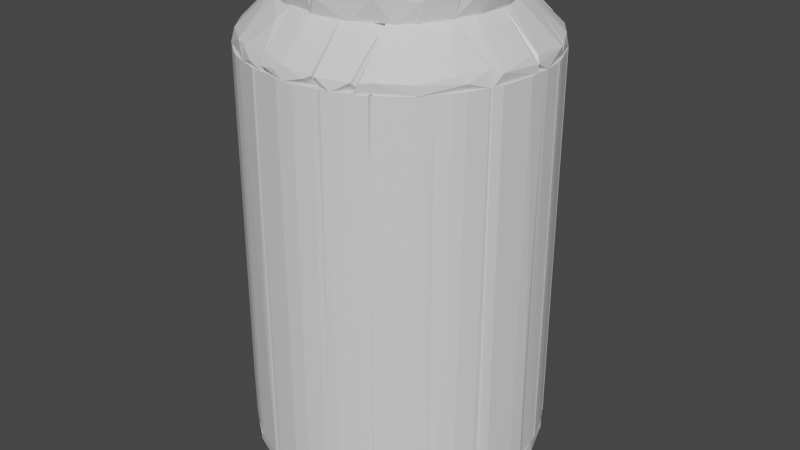 # Source: kitchen_can.blend  (saved by Blender 2.82.7; exported with 4.5.12 LTS)
import bpy
from mathutils import Matrix  # noqa: F401  (used for matrix-valued properties, if any)

bpy.ops.wm.read_factory_settings(use_empty=True)
scene = bpy.context.scene
scene.name = 'Scene'

# ---- collections
col_collection = bpy.data.collections.new('Collection'); scene.collection.children.link(col_collection)

# ---- materials (node trees are filled in below, after node groups)
mat_default_obj_001 = bpy.data.materials.new('Default OBJ.001')
mat_default_obj_001.use_transparent_shadow = False

# ---- material node trees
mat_default_obj_001.use_nodes = True; mat_default_obj_001.node_tree.nodes.clear()
_N = mat_default_obj_001.node_tree.nodes; _L = mat_default_obj_001.node_tree.links
n0 = _N.new('ShaderNodeOutputMaterial'); n0.name = 'Material Output'; n0.location = (300, 300)
n1 = _N.new('ShaderNodeBsdfPrincipled'); n1.name = 'Principled BSDF'; n1.location = (10, 300)
n1.distribution = 'GGX'
n1.subsurface_method = 'BURLEY'
n1.inputs[3].default_value = 1.45
n1.inputs[27].default_value = (0.0, 0.0, 0.0, 1.0)
n1.inputs[28].default_value = 1.0
_L.new(n1.outputs[0], n0.inputs[0])
n0.is_active_output = True

# ---- world
world_world = bpy.data.worlds.new('World'); scene.world = world_world
world_world.use_nodes = True; world_world.node_tree.nodes.clear()
_N = world_world.node_tree.nodes; _L = world_world.node_tree.links
n0 = _N.new('ShaderNodeOutputWorld'); n0.name = 'World Output'; n0.location = (300, 300)
n1 = _N.new('ShaderNodeBackground'); n1.name = 'Background'; n1.location = (10, 300)
n1.inputs[0].default_value = (0.05088, 0.05088, 0.05088, 1.0)
_L.new(n1.outputs[0], n0.inputs[0])
n0.is_active_output = True
world_world.color = (0.05088, 0.05088, 0.05088)
world_world.use_sun_shadow = False
world_world.sun_shadow_jitter_overblur = 0.0

# ---- meshes
me_convex_91 = bpy.data.meshes.new('convex_91')
me_convex_91.from_pydata([(0.1918, -0.1954, 0.979), (0.292, -0.1954, 0.979), (0.1667, -0.04504, 0.984), (0.1667, 0.1754, 0.9339), (0.1667, -0.1904, 0.9589), (0.1667, 0.1754, 0.984), (0.292, 0.1754, 0.979), (0.292, -0.1954, 0.9339), (0.1717, -0.1954, 0.9439), (0.292, 0.1754, 0.9339), (0.1667, -0.1202, 0.9339), (-0.2792, -0.501, -0.7847), (-0.154, -0.5461, -0.8448), (-0.154, -0.5511, -0.7847), (-0.01364, -0.481, -0.9199), (-0.01364, -0.476, -0.9199), (-0.003622, -0.476, -0.8498), (-0.214, -0.476, -0.7847), (-0.02366, -0.5711, -0.7847), (-0.3092, -0.481, -0.8347), (-0.003622, -0.5611, -0.8498), (-0.008644, -0.5261, -0.7847), (-0.204, -0.476, -0.8798), (-0.3543, -0.1553, -0.9199), (-0.003622, 0.1653, -0.9199), (-0.003622, -0.1553, -0.9199), (-0.003622, 0.1653, -0.8748), (-0.003622, -0.1553, -0.8748), (-0.3543, 0.1653, -0.8748), (-0.3543, 0.1653, -0.9199), (-0.3543, -0.1553, -0.8748), (0.2218, -0.476, -0.7846), (0.2719, -0.506, -0.7846), (0.312, -0.481, -0.8297), (-0.003622, -0.476, -0.9249), (-0.003622, -0.481, -0.9249), (-0.003622, -0.5711, -0.7846), (-0.003622, -0.476, -0.8498), (0.282, -0.476, -0.8548), (-0.003622, -0.5611, -0.8498), (0.1467, -0.5561, -0.8397), (-0.003622, -0.5311, -0.7846), (0.1467, -0.5561, -0.7846), (0.1717, -0.481, -0.8898), (-0.003622, 0.2004, -0.9199), (-0.003622, -0.1954, -0.8748), (-0.003622, 0.2004, -0.8748), (-0.003622, -0.1954, -0.9199), (0.3371, -0.1954, -0.9199), (0.3371, 0.2004, -0.8748), (0.3371, -0.1954, -0.8748), (0.3371, 0.2004, -0.9199), (-0.194, -0.3808, -0.8748), (-0.194, -0.4209, -0.96), (-0.194, -0.3808, -0.965), (-0.2542, -0.3858, -0.96), (-0.3092, -0.476, -0.8448), (-0.4245, -0.3808, -0.8347), (-0.4144, -0.4008, -0.7846), (-0.3593, -0.3808, -0.7846), (-0.2291, -0.471, -0.7846), (-0.3192, -0.476, -0.7846), (-0.194, -0.476, -0.8848), (-0.2191, -0.3908, -0.965), (-0.194, -0.476, -0.8197), (-0.003622, -0.4159, -0.965), (-0.184, -0.3808, -0.965), (-0.003622, -0.3808, -0.9199), (-0.194, -0.4109, -0.965), (-0.194, -0.4259, -0.96), (-0.194, -0.471, -0.8247), (-0.194, -0.3808, -0.8748), (-0.003622, -0.3808, -0.8748), (-0.003622, -0.476, -0.9349), (-0.003622, -0.476, -0.8548), (-0.194, -0.476, -0.8848), (-0.0337, -0.471, -0.955), (-0.003622, -0.2856, -0.8748), (-0.2692, -0.1553, -0.8748), (-0.2692, -0.2856, -0.8748), (-0.003622, -0.1553, -0.8748), (-0.003622, -0.1553, -0.9199), (-0.2692, -0.2856, -0.9199), (-0.003622, -0.2856, -0.9199), (-0.2692, -0.1553, -0.9199), (-0.2842, -0.4409, -0.7846), (-0.2792, -0.4409, 0.7485), (-0.164, -0.496, -0.7846), (-0.1439, -0.506, 0.7485), (-0.1489, -0.501, 0.7485), (-0.3593, -0.4459, 0.7485), (-0.2792, -0.501, -0.7846), (-0.1439, -0.5511, -0.7846), (-0.1539, -0.5511, 0.7485), (-0.1439, -0.506, -0.7846), (-0.3593, -0.4409, -0.7846), (-0.2992, -0.491, 0.7485), (-0.3143, -0.481, -0.6893), (-0.2591, -0.511, 0.7485), (-0.174, -0.5461, -0.3937), (-0.1439, -0.5511, 0.7485), (-0.3593, -0.4409, 0.7485), (-0.3593, -0.4459, -0.7846), (-0.1539, -0.5511, -0.7846), (-0.003622, -0.5712, -0.7846), (-0.02868, -0.5712, 0.7485), (-0.02367, -0.5712, -0.7846), (-0.003622, -0.5311, 0.7485), (-0.008644, -0.5261, 0.7485), (-0.1439, -0.5511, 0.7485), (-0.1239, -0.5561, -0.7846), (-0.1439, -0.506, -0.7846), (-0.1439, -0.506, 0.7485), (-0.003622, -0.5712, 0.7485), (-0.01364, -0.5261, -0.7846), (-0.1439, -0.5511, -0.7846), (-0.1289, -0.506, 0.7434), (-0.003622, -0.5311, -0.7846), (-0.4094, -0.4058, 0.7485), (-0.4145, -0.4008, -0.7846), (-0.3994, -0.4158, -0.5991), (-0.2942, -0.4309, 0.7485), (-0.2892, -0.4359, 0.7485), (-0.2892, -0.4359, -0.7846), (-0.4345, -0.2906, -0.7846), (-0.4896, -0.3006, 0.7485), (-0.3644, -0.4409, 0.7485), (-0.4345, -0.2906, 0.7485), (-0.4896, -0.2906, -0.7846), (-0.3644, -0.4409, -0.7846), (-0.4796, -0.3157, -0.7846), (-0.2892, -0.4409, 0.7485), (-0.4896, -0.2906, 0.7485), (-0.2892, -0.4409, -0.7846), (-0.4646, -0.3357, 0.7485), (-0.5447, -0.1754, 0.7485), (-0.5147, -0.2505, -0.4138), (-0.5096, -0.2605, 0.7485), (-0.4896, -0.2906, -0.7846), (-0.4946, -0.2906, -0.7846), (-0.4996, -0.1553, -0.7846), (-0.4946, -0.2906, 0.7485), (-0.4395, -0.2806, 0.7485), (-0.5497, -0.1553, 0.7485), (-0.4395, -0.2906, -0.7846), (-0.5497, -0.1603, -0.7846), (-0.4996, -0.1553, 0.7485), (-0.4395, -0.2806, -0.7846), (-0.4395, -0.2906, 0.7485), (-0.5497, -0.1553, -0.7846), (-0.003622, -0.3958, 1.009), (-0.209, -0.4008, 1.009), (-0.08379, -0.4359, 1.009), (-0.1339, -0.2756, 0.9639), (-0.1339, -0.2756, 0.9489), (-0.3192, -0.2756, 0.9289), (-0.2892, -0.2756, 1.009), (-0.003622, -0.3457, 0.9289), (-0.1339, -0.4058, 0.9289), (-0.003622, -0.4459, 0.994), (-0.003622, -0.3207, 0.9689), (-0.003622, -0.4259, 0.9289), (-0.2792, -0.3507, 0.994), (-0.3493, -0.2806, 1.004), (-0.209, -0.3757, 0.9289), (-0.199, -0.2756, 0.9289), (-0.179, -0.1553, 0.9389), (-0.1389, -0.2756, 0.9489), (-0.4145, -0.1553, 1.009), (-0.164, -0.1553, 0.9639), (-0.3944, -0.1553, 0.9289), (-0.3243, -0.2756, 0.9289), (-0.3744, -0.2355, 0.9739), (-0.2942, -0.2756, 1.009), (-0.1489, -0.2705, 0.9739), (-0.184, -0.1603, 0.979), (-0.3493, -0.2756, 1.004), (-0.5447, -0.1503, -0.8498), (-0.5698, -0.03005, -0.8197), (-0.5547, -0.03507, -0.8548), (-0.5147, 0.1202, -0.7947), (-0.5197, 0.1202, -0.7896), (-0.5046, -0.1553, -0.7896), (-0.5547, 0.1202, -0.8448), (-0.4846, 0.1202, -0.8297), (-0.5497, -0.1553, -0.7896), (-0.4996, -0.1553, -0.8798), (-0.4846, -0.1553, -0.8247), (-0.4846, 0.02503, -0.9049), (-0.5597, 0.1152, -0.7896), (-0.4846, 0.1202, -0.8898), (-0.4545, 0.1202, -0.9299), (-0.5547, 0.1202, -0.7896), (-0.5547, 0.1202, -0.8398), (-0.4545, 0.3357, -0.8297), (-0.4545, 0.3357, -0.7896), (-0.4545, 0.1202, -0.8498), (-0.5146, 0.1202, -0.7896), (-0.4846, 0.3006, -0.8398), (-0.5447, 0.1754, -0.8347), (-0.5096, 0.2605, -0.7896), (-0.4545, 0.2555, -0.7896), (-0.5046, -0.1453, 0.7435), (-0.5046, -0.1553, -0.7896), (-0.5046, -0.1453, -0.7896), (-0.5497, -0.1553, -0.7896), (-0.5547, -0.1253, -0.7896), (-0.5247, 0.09519, -0.7896), (-0.5046, -0.1553, 0.7435), (-0.5497, -0.1553, 0.7435), (-0.5597, 0.09519, 0.7435), (-0.5698, 0.04007, -0.7896), (-0.5247, 0.09519, 0.7435), (-0.5698, -0.03007, 0.7435), (-0.5597, 0.09519, -0.7896), (-0.5698, -0.02506, -0.7896), (-0.5698, 0.04007, 0.7435), (-0.5648, 0.08016, -0.7896), (-0.5547, 0.1453, 0.7435), (-0.5447, 0.1754, -0.7896), (-0.5547, 0.1453, -0.7896), (-0.5597, 0.09519, -0.7896), (-0.5597, 0.1152, -0.7896), (-0.4145, 0.3156, -0.7896), (-0.4746, 0.3156, 0.7435), (-0.5197, 0.1002, 0.7435), (-0.4145, 0.3156, 0.7435), (-0.4846, 0.3056, -0.7896), (-0.5197, 0.1002, -0.7896), (-0.5597, 0.09519, 0.7435), (-0.5096, 0.2605, -0.7896), (-0.4646, 0.3256, -0.7896), (-0.5096, 0.2605, 0.7435), (-0.4145, 0.3257, 0.7435), (-0.4145, 0.3257, -0.7896), (-0.4646, 0.3256, 0.7435), (-0.5397, 0.1904, 0.7435), (-0.5247, 0.09519, 0.7435), (-0.4996, 0.2806, 0.7435), (-0.5247, 0.09519, -0.7896), (-0.4645, 0.3307, -0.7896), (-0.4645, 0.3307, 0.7435), (-0.4345, 0.3708, 0.7435), (-0.2541, 0.501, 0.7435), (-0.2692, 0.501, 0.7435), (-0.4094, 0.3257, 0.7435), (-0.4144, 0.3958, -0.7896), (-0.2541, 0.4559, -0.7896), (-0.4094, 0.3257, -0.7896), (-0.2692, 0.501, -0.7896), (-0.2541, 0.4559, 0.7435), (-0.4044, 0.4058, 0.7435), (-0.4645, 0.3257, -0.7896), (-0.3143, 0.476, -0.7896), (-0.3193, 0.4709, 0.7435), (-0.2541, 0.501, -0.7896), (-0.4645, 0.3257, 0.7435), (-0.3994, 0.4109, 0.06186), (-0.2592, 0.4509, -0.7896), (-0.003622, 0.5261, -0.7896), (-0.008644, 0.5661, -0.7896), (-0.003622, 0.5661, -0.7896), (-0.003622, 0.5661, 0.7435), (-0.008644, 0.5661, 0.7435), (-0.2541, 0.4609, 0.7435), (-0.209, 0.5261, -0.7896), (-0.2441, 0.4609, -0.7896), (-0.2541, 0.506, 0.7435), (-0.01365, 0.521, 0.7435), (-0.1589, 0.5461, 0.7435), (-0.2541, 0.506, -0.7896), (-0.1589, 0.5461, -0.7896), (-0.03871, 0.5661, -0.7896), (-0.2441, 0.4609, 0.7435), (-0.03871, 0.5661, 0.7435), (-0.2541, 0.4609, -0.7896), (-0.003622, 0.5261, 0.7435), (-0.003622, -0.3808, -0.9199), (0.1918, -0.3858, -0.97), (-0.003622, -0.4159, -0.965), (-0.003622, -0.4509, -0.97), (-0.003622, -0.471, -0.95), (-0.003622, -0.3808, -0.8748), (-0.003622, -0.476, -0.8548), (0.1918, -0.471, -0.8247), (0.1918, -0.3808, -0.8748), (0.1918, -0.476, -0.8849), (0.1567, -0.4459, -0.955), (0.3721, -0.4359, -0.8348), (0.2269, -0.4058, -0.965), (0.262, -0.3858, -0.96), (0.1918, -0.3808, -0.97), (0.1918, -0.3958, -0.97), (0.1918, -0.3808, -0.8748), (0.4222, -0.3808, -0.8398), (0.2319, -0.476, -0.7846), (0.4022, -0.4109, -0.7846), (0.3571, -0.3808, -0.7846), (0.1918, -0.476, -0.8848), (0.287, -0.476, -0.8548), (0.317, -0.476, -0.7846), (0.1918, -0.476, -0.8247), (0.2719, -0.2856, -0.8748), (-0.003622, -0.1954, -0.8748), (-0.003622, -0.2856, -0.8748), (0.2719, -0.1954, -0.8748), (0.2719, -0.1954, -0.9199), (-0.003622, -0.2856, -0.9199), (0.2719, -0.2856, -0.9199), (-0.003622, -0.1954, -0.9199), (0.1367, -0.5561, -0.7846), (0.1166, -0.5611, 0.7435), (0.1166, -0.5611, -0.7846), (0.1367, -0.5161, 0.7435), (0.1216, -0.5161, 0.7435), (0.04147, -0.5712, 0.7435), (0.04147, -0.5712, -0.7846), (-0.003622, -0.5311, -0.7846), (0.1367, -0.5161, -0.7846), (-0.003622, -0.5311, 0.7435), (0.1367, -0.5561, 0.7435), (-0.003622, -0.5712, 0.7435), (-0.003622, -0.5712, -0.7846), (0.1417, -0.511, 0.7435), (0.1367, -0.5161, -0.7846), (0.1367, -0.5161, 0.7435), (0.287, -0.4459, 0.7435), (0.2769, -0.4459, 0.7435), (0.1367, -0.5561, 0.7435), (0.1768, -0.5461, -0.7846), (0.1417, -0.511, -0.7846), (0.287, -0.496, -0.7846), (0.282, -0.501, 0.7435), (0.2769, -0.4459, -0.7846), (0.1367, -0.5561, -0.7846), (0.1768, -0.5461, 0.7435), (0.287, -0.4459, -0.7846), (0.2719, -0.506, -0.7846), (0.287, -0.496, 0.7435), (0.2268, -0.5261, 0.7435), (0.1467, -0.5561, 0.7435), (0.4022, -0.4108, -0.7846), (0.3721, -0.4359, 0.7435), (0.3721, -0.4359, -0.7846), (0.4272, -0.3607, 0.7435), (0.4373, -0.3608, 0.7435), (0.4323, -0.3607, -0.7846), (0.287, -0.4409, 0.7435), (0.292, -0.496, -0.7846), (0.3821, -0.3608, -0.7846), (0.297, -0.491, 0.7435), (0.287, -0.4409, -0.7846), (0.3822, -0.3607, 0.7435), (0.4022, -0.4108, 0.7435), (0.287, -0.496, 0.5079), (0.4373, -0.3658, -0.7846), (0.297, -0.4309, 0.6934), (0.287, -0.496, -0.7846), (0.4272, -0.3808, 0.2674), (0.4924, -0.2906, -0.7846), (0.4723, -0.3206, 0.7435), (0.4523, -0.3457, -0.7846), (0.3872, -0.3607, -0.7846), (0.3872, -0.3507, -0.7846), (0.5275, -0.1954, -0.7846), (0.3872, -0.3607, 0.7435), (0.4974, -0.2806, 0.7435), (0.4824, -0.1954, 0.7435), (0.4373, -0.3607, -0.7846), (0.4824, -0.1954, -0.7846), (0.4373, -0.3607, 0.7435), (0.5275, -0.1954, 0.7435), (0.3872, -0.3507, 0.7435), (0.5224, -0.2205, -0.7846), (0.5275, -0.2054, 0.7435), (0.5275, -0.2054, 0.7435), (0.5174, -0.1954, 0.7986), (0.4974, -0.2806, 0.7686), (0.4823, -0.1954, 0.7435), (0.302, -0.1954, 0.9188), (0.3872, -0.1954, 0.9239), (0.2469, -0.5161, 0.7435), (0.2419, -0.5161, 0.7435), (0.2419, -0.4659, 0.7435), (0.2419, -0.3607, 0.9239), (0.2419, -0.2706, 0.9239), (0.262, -0.511, 0.7786), (0.4022, -0.4108, 0.7786), (0.4723, -0.3056, 0.7936), (0.317, -0.3257, 0.9088), (0.4072, -0.4058, 0.7435), (0.302, -0.486, 0.7836), (0.3822, -0.2155, 0.9239), (0.1967, -0.2956, 0.9239), (-0.003622, -0.4309, 0.9239), (-0.003622, -0.3607, 0.9239), (0.3371, -0.2956, 1.004), (0.3371, -0.2956, 0.994), (0.307, -0.2956, 0.9239), (0.2268, -0.3958, 1.004), (-0.003622, -0.4359, 1.009), (-0.003622, -0.3207, 0.9439), (0.1317, -0.4108, 0.9239), (0.1167, -0.2956, 0.9739), (-0.003622, -0.3958, 1.009), (0.02646, -0.4459, 0.984), (0.2669, -0.2956, 1.009), (0.2619, -0.3457, 0.9239), (-0.003622, -0.3207, 0.9689), (0.2719, -0.2956, 1.009), (0.3421, -0.2956, 1.004), (0.3521, -0.1954, 1.009), (0.4022, -0.1954, 1.004), (0.4022, -0.2004, 1.004), (0.3821, -0.1954, 0.9239), (0.1918, -0.1954, 0.979), (0.1918, -0.1954, 0.9339), (0.1367, -0.2605, 0.9539), (0.312, -0.2956, 0.9239), (0.1317, -0.2956, 0.9389), (0.1267, -0.2956, 0.9739), (0.2018, -0.2906, 0.9239), (0.4774, 0.1202, -0.8347), (0.4774, -0.1954, -0.8748), (0.4774, -0.1954, -0.8097), (0.5575, 0.1202, -0.7796), (0.5575, 0.1202, -0.8247), (0.4874, -0.1954, -0.7796), (0.5675, -0.04008, -0.7796), (0.5074, -0.1854, -0.8648), (0.4774, -0.01005, -0.9149), (0.5575, -0.01005, -0.8548), (0.5525, -0.1503, -0.8347), (0.4874, 0.1202, -0.8948), (0.5174, 0.1202, -0.7796), (0.5325, -0.1954, -0.7796), (0.5726, 0.02001, -0.8197), (0.4573, 0.1202, -0.8498), (0.5174, 0.1202, -0.7796), (0.4573, 0.2505, -0.7796), (0.4623, 0.3357, -0.7796), (0.4573, 0.3357, -0.7796), (0.4573, 0.1202, -0.9199), (0.4674, 0.3006, -0.8547), (0.5475, 0.1403, -0.8448), (0.5575, 0.1202, -0.7796), (0.5074, 0.2655, -0.8197), (0.5275, 0.04006, 0.7435), (0.4874, -0.1854, -0.7796), (0.4874, -0.1854, 0.7435), (0.4874, -0.1954, -0.7796), (0.4874, -0.1954, 0.7435), (0.5475, -0.1603, 0.7435), (0.5275, 0.04006, -0.7796), (0.5375, -0.1854, -0.7796), (0.5675, 0.04006, 0.7435), (0.5725, 0.02002, -0.7796), (0.5725, 0.01502, -0.2584), (0.5325, -0.1954, 0.7435), (0.5675, -0.04009, -0.7796), (0.5675, -0.03509, 0.7435), (0.5675, 0.04006, -0.7796), (0.5475, -0.1603, -0.7796), (0.5325, -0.1954, -0.7796), (0.4874, 0.2906, -0.7796), (0.4924, 0.2956, -0.7595), (0.4924, 0.2906, 0.7435), (0.4924, 0.2956, 0.7435), (0.4273, 0.3808, 0.7435), (0.2519, 0.4559, 0.7435), (0.4323, 0.2906, -0.7796), (0.2569, 0.4609, -0.7796), (0.3821, 0.4259, -0.7796), (0.4323, 0.2906, 0.7435), (0.3321, 0.4609, 0.7435), (0.3371, 0.4609, -0.7796), (0.4273, 0.3808, -0.7796), (0.2619, 0.4509, -0.7796), (0.3821, 0.4259, 0.7435), (0.2519, 0.4609, 0.7435), (0.2669, 0.506, -0.7796), (0.277, 0.501, 0.7435), (0.297, 0.491, -0.5842), (0.3271, 0.4609, 0.7435), (0.3271, 0.4659, 0.7435), (-0.003622, 0.5661, 0.7435), (0.3271, 0.4609, -0.7796), (-0.003622, 0.5261, -0.7796), (0.1317, 0.5561, -0.7796), (0.2419, 0.4609, 0.7435), (0.1818, 0.5411, 0.7435), (-0.003622, 0.5261, 0.7435), (-0.003622, 0.5661, -0.7796), (0.2469, 0.4609, -0.7796), (0.05652, 0.5661, 0.7435), (0.297, 0.491, 0.7435), (0.317, 0.476, -0.7796), (0.1317, 0.5561, 0.7435), (0.05652, 0.5661, -0.7796), (0.1667, 0.5461, -0.6793), (0.1667, 0.4007, 1.009), (0.1667, 0.3857, 0.9289), (0.0515, 0.4409, 0.984), (-0.003602, -0.1002, 0.969), (0.1617, -0.1653, 0.9589), (-0.003602, -0.07508, 1.004), (-0.003602, 0.4208, 0.9289), (-0.003602, -0.07508, 0.9339), (-0.003602, 0.4158, 1.014), (0.1316, -0.025, 1.009), (0.1617, 0.3506, 1.014), (0.1667, -0.1202, 0.9339), (0.07154, 0.4308, 1.009), (0.1667, -0.1552, 0.969), (-0.4546, -0.3407, -0.7846), (-0.4546, -0.1553, -0.8447), (-0.4546, -0.2605, -0.7846), (-0.5497, -0.1553, -0.7846), (-0.4996, -0.1553, -0.7846), (-0.4596, -0.1553, -0.9049), (-0.5397, -0.1654, -0.8497), (-0.4596, -0.3056, -0.8598), (-0.4946, -0.2906, -0.8297), (-0.3443, -0.3808, -0.8247), (-0.3443, -0.2756, -0.965), (-0.3443, -0.3808, -0.8848), (-0.2792, -0.3808, -0.9499), (-0.2692, -0.3758, -0.8548), (-0.2692, -0.2756, -0.8748), (-0.3443, -0.2756, -0.8748), (-0.2842, -0.2806, -0.9449), (-0.3042, -0.3557, -0.955), (-0.2692, -0.3207, -0.965), (-0.3443, -0.2255, -0.96), (-0.3443, -0.1553, -0.8748), (-0.3443, -0.1553, -0.9199), (-0.2692, -0.1553, -0.8748), (-0.2692, -0.1553, -0.9199), (-0.2692, -0.2756, -0.8748), (-0.3293, -0.2756, -0.965), (-0.3443, -0.2756, -0.8748), (-0.2692, -0.2756, -0.9199), (-0.1389, -0.3808, -0.95), (-0.2692, -0.3808, -0.8598), (-0.2692, -0.3808, -0.955), (-0.2692, -0.3607, -0.965), (-0.2692, -0.3257, -0.965), (-0.2692, -0.2856, -0.8748), (-0.1389, -0.2856, -0.8748), (-0.1389, -0.3808, -0.8748), (-0.1389, -0.2856, -0.9199), (-0.2692, -0.2856, -0.9299), (-0.003622, -0.2856, -0.9199), (-0.1389, -0.3758, -0.9449), (-0.1389, -0.2856, -0.9199), (-0.003622, -0.3808, -0.8748), (-0.003622, -0.2856, -0.8748), (-0.1389, -0.3808, -0.8748), (-0.1389, -0.2856, -0.8748), (-0.003622, -0.3808, -0.9199), (-0.4645, -0.3357, 0.7485), (-0.4896, -0.2806, 0.7936), (-0.4996, -0.2756, 0.7485), (-0.2291, -0.2756, 0.9289), (-0.2291, -0.3608, 0.9289), (-0.2291, -0.4709, 0.7485), (-0.4445, -0.2756, 0.7485), (-0.2291, -0.5211, 0.7485), (-0.3343, -0.2806, 0.9239), (-0.3994, -0.3958, 0.7986), (-0.3994, -0.4158, 0.7485), (-0.2892, -0.481, 0.7986), (-0.2291, -0.506, 0.7986), (-0.2742, -0.3357, 0.9289), (-0.2391, -0.2756, 0.9138), (-0.4946, -0.2756, 0.7886), (-0.2291, -0.2756, 0.9289), (-0.3293, -0.2756, 0.9289), (-0.5497, -0.1603, 0.7485), (-0.5497, -0.1553, 0.7485), (-0.4495, -0.2756, 0.7485), (-0.3443, -0.2605, 0.9289), (-0.3994, -0.1553, 0.9289), (-0.2291, -0.2605, 0.9239), (-0.4996, -0.1553, 0.7485), (-0.3143, -0.1553, 0.9239), (-0.5297, -0.1603, 0.8036), (-0.5046, -0.2705, 0.7485), (-0.2291, -0.521, 0.7485), (-0.1088, -0.516, 0.7485), (-0.1088, -0.5561, 0.7485), (-0.219, -0.2706, 0.9289), (-0.2291, -0.2706, 0.9289), (-0.1088, -0.4109, 0.9289), (-0.2291, -0.3658, 0.9289), (-0.2291, -0.4709, 0.7485), (-0.1088, -0.3357, 0.9239), (-0.2291, -0.511, 0.7936), (-0.1088, -0.5461, 0.7936), (-0.169, -0.5461, 0.7686), (-0.1389, -0.4509, 0.8887), (-0.219, -0.2706, 0.9239), (-0.003622, -0.5261, 0.7485), (-0.003622, -0.5611, 0.7936), (-0.003622, -0.5711, 0.7485), (-0.09379, -0.3407, 0.9289), (-0.1088, -0.3407, 0.9289), (-0.01867, -0.4309, 0.9289), (-0.003622, -0.3608, 0.9239), (-0.1088, -0.516, 0.7485), (-0.1088, -0.5561, 0.7686), (-0.1088, -0.4159, 0.9289), (-0.04371, -0.5661, 0.7736), (-0.1038, -0.5361, 0.8086), (-0.4696, -0.03507, -0.9499), (-0.4846, 0.1202, -0.8949), (-0.4545, 0.03506, -0.965), (-0.4245, -0.1503, -0.965), (-0.4295, 0.1202, -0.965), (-0.4245, 0.1202, -0.8748), (-0.4796, -0.1403, -0.8297), (-0.4846, -0.1403, -0.8297), (-0.4245, -0.1553, -0.8648), (-0.4796, 0.1202, -0.8348), (-0.4846, -0.1553, -0.8899), (-0.4245, -0.1553, -0.965), (-0.4245, 0.1202, -0.8748), (-0.4245, 0.1202, -0.965), (-0.4245, -0.1403, -0.8698), (-0.4195, -0.1403, -0.8698), (-0.3543, 0.1202, -0.8748), (-0.4044, 0.1202, -0.965), (-0.3944, -0.1503, -0.965), (-0.3543, -0.1553, -0.9249), (-0.3543, -0.1553, -0.8748), (-0.3543, 0.1202, -0.9199), (-0.4094, 0.1603, -0.97), (-0.4495, 0.1303, -0.955), (-0.3944, 0.2455, -0.96), (-0.4295, 0.1202, -0.965), (-0.3543, 0.1202, -0.8748), (-0.4545, 0.1202, -0.8548), (-0.4495, 0.2455, -0.8197), (-0.3543, 0.2455, -0.8748), (-0.3543, 0.2455, -0.97), (-0.4545, 0.2405, -0.8848), (-0.3543, 0.1202, -0.9199), (-0.3594, 0.3006, -0.9549), (-0.3543, 0.2455, -0.97), (-0.3944, 0.2555, -0.9549), (-0.3543, 0.4409, -0.8348), (-0.3543, 0.4409, -0.7897), (-0.3543, 0.2455, -0.8748), (-0.4545, 0.2455, -0.8798), (-0.4495, 0.2655, -0.7897), (-0.4545, 0.3107, -0.8598), (-0.4495, 0.3507, -0.7897), (-0.3543, 0.3807, -0.7897), (-0.4144, 0.3958, -0.8348), (-0.003622, 0.1653, -0.9199), (-0.184, 0.3457, -0.9199), (-0.003622, 0.3457, -0.9199), (-0.184, 0.1653, -0.8748), (-0.184, 0.1653, -0.9199), (-0.003622, 0.3457, -0.8748), (-0.003622, 0.1653, -0.8748), (-0.184, 0.3457, -0.8748), (-0.3042, 0.476, -0.7896), (-0.003622, 0.5661, -0.7896), (-0.1589, 0.5461, -0.7896), (-0.1389, 0.476, -0.8948), (-0.06876, 0.476, -0.9049), (-0.204, 0.476, -0.7896), (-0.003622, 0.476, -0.8498), (-0.003622, 0.5561, -0.8548), (-0.1539, 0.5461, -0.8397), (-0.2892, 0.481, -0.8498), (-0.224, 0.5211, -0.7997), (-0.01365, 0.5211, -0.7896), (-0.003622, 0.476, -0.9049), (-0.3293, -0.1553, 0.9188), (-0.5246, 0.08515, 0.7435), (-0.3544, 0.08515, 0.9188), (-0.3293, -0.1403, 0.9239), (-0.3544, 0.08515, 0.9239), (-0.4145, -0.1403, 0.9239), (-0.4245, 0.08013, 0.9239), (-0.5647, 0.08013, 0.7736), (-0.5046, -0.1553, 0.7435), (-0.5497, -0.1553, 0.7435), (-0.5347, -0.1553, 0.7986), (-0.5547, -0.05511, 0.7936), (-0.4345, -0.03009, 0.9239), (-0.5697, 0.04005, 0.7435), (-0.5597, 0.02501, 0.7936), (-0.5246, 0.08517, 0.7435), (-0.4695, 0.2405, 0.7435), (-0.2742, 0.2305, 0.9188), (-0.5598, 0.08517, 0.7786), (-0.5598, 0.08517, 0.7435), (-0.3494, 0.08517, 0.9239), (-0.2742, 0.2405, 0.9188), (-0.5146, 0.2405, 0.7786), (-0.3594, 0.2405, 0.9239), (-0.3994, 0.2204, 0.9038), (-0.4194, 0.1102, 0.9239), (-0.5547, 0.1353, 0.7836), (-0.5246, 0.2255, 0.7435), (-0.4194, 0.08517, 0.9239), (-0.204, 0.3858, 0.9239), (-0.3043, 0.481, 0.7836), (-0.3043, 0.3207, 0.9188), (-0.4996, 0.2806, 0.7435), (-0.179, 0.5361, 0.7435), (-0.4695, 0.2405, 0.7435), (-0.179, 0.5361, 0.7836), (-0.179, 0.491, 0.7435), (-0.189, 0.3056, 0.9188), (-0.5146, 0.2455, 0.7786), (-0.3543, 0.2405, 0.9239), (-0.2692, 0.2405, 0.9239), (-0.4044, 0.4058, 0.7435), (-0.4044, 0.4058, 0.7786), (-0.179, 0.3908, 0.9239), (-0.3293, 0.3006, 0.9138), (-0.4846, 0.3006, 0.7836), (-0.179, 0.3958, 0.9239), (-0.179, 0.491, 0.7435), (-0.179, 0.3156, 0.9239), (-0.174, 0.3156, 0.9188), (-0.003622, 0.5211, 0.7435), (-0.00863, 0.3607, 0.9188), (-0.003622, 0.4309, 0.9239), (-0.04372, 0.4309, 0.9239), (-0.003622, 0.5561, 0.7986), (-0.169, 0.5411, 0.7886), (-0.0387, 0.5661, 0.7435), (-0.179, 0.5361, 0.7435), (-0.3143, -0.1453, 0.9239), (-0.4044, 0.1453, 0.9239), (-0.3293, 0.1453, 0.9239), (-0.3744, 0.1453, 1.009), (-0.2642, 0.1453, 0.9339), (-0.4495, -0.01002, 0.989), (-0.4495, -0.01002, 0.984), (-0.4144, -0.1553, 1.009), (-0.3994, -0.1553, 0.9239), (-0.2642, -0.1553, 0.979), (-0.2642, -0.1553, 0.9339), (-0.2642, 0.1453, 0.979), (-0.4345, 0.07514, 1.009), (-0.4295, -0.03005, 0.9239), (-0.3744, -0.1553, 1.009), (-0.4195, 0.1453, 0.989), (-0.2892, 0.3206, 0.9239), (-0.3794, 0.2054, 0.9239), (-0.3293, 0.3106, 0.994), (-0.4195, 0.1453, 0.989), (-0.4195, 0.1453, 0.979), (-0.2642, 0.1453, 0.9339), (-0.2642, 0.1453, 0.979), (-0.3994, 0.1453, 0.9239), (-0.3944, 0.2255, 1.004), (-0.3693, 0.1453, 1.009), (-0.2692, 0.3607, 1.004), (-0.2642, 0.3357, 0.9239), (-0.2642, 0.3106, 1.009), (-0.003622, -0.0751, 1.004), (-0.2642, -0.1553, 0.979), (-0.189, -0.1553, 0.979), (-0.2341, -0.1553, 0.9339), (-0.2642, -0.1553, 0.9339), (-0.003622, 0.2204, 0.9339), (-0.2642, 0.2204, 0.9339), (-0.003622, -0.07013, 0.9339), (-0.003622, -0.08514, 0.999), (-0.2642, 0.2204, 0.979), (-0.003622, 0.1353, 1.009), (-0.0788, 0.2154, 1.009), (-0.1239, 0.01005, 1.009), (-0.1439, 0.2204, 1.009), (-0.1639, -0.1553, 0.9439), (-0.003622, 0.2204, 0.979), (-0.003622, -0.1002, 0.984), (-0.003609, -0.3808, -0.9199), (0.1166, -0.3808, -0.8748), (-0.003609, -0.3808, -0.8748), (0.1166, -0.2856, -0.8748), (0.1166, -0.2856, -0.9199), (-0.003609, -0.2856, -0.8748), (0.1066, -0.3808, -0.9299), (-0.003609, -0.2856, -0.9199), (0.2719, -0.2856, -0.8748), (0.2719, -0.3207, -0.965), (0.2719, -0.2856, -0.9249), (0.2018, -0.3808, -0.97), (0.2018, -0.3758, -0.97), (0.1166, -0.2856, -0.9199), (0.2719, -0.3707, -0.8598), (0.1166, -0.3808, -0.8748), (0.1166, -0.2856, -0.8748), (0.1166, -0.3808, -0.9349), (0.2719, -0.3808, -0.955), (0.2719, -0.2806, -0.8748), (0.3521, -0.2806, -0.965), (0.2719, -0.3006, -0.955), (0.2719, -0.3707, -0.96), (0.2719, -0.3808, -0.955), (0.3521, -0.2806, -0.8698), (0.3471, -0.3808, -0.8147), (0.2719, -0.3808, -0.8548), (0.3521, -0.3808, -0.8848), (0.2719, -0.2806, -0.8748), (0.2719, -0.1954, -0.9199), (0.2719, -0.2806, -0.9199), (0.3421, -0.2806, -0.97), (0.3321, -0.2806, -0.97), (0.3521, -0.2004, -0.945), (0.3521, -0.2806, -0.8698), (0.2719, -0.1954, -0.8748), (0.3521, -0.1954, -0.8748), (0.4172, -0.2255, -0.95), (0.3671, -0.2906, -0.955), (0.4022, -0.1954, -0.97), (0.3521, -0.3808, -0.8798), (0.3521, -0.3808, -0.8748), (0.3521, -0.1954, -0.8748), (0.4774, -0.2004, -0.8748), (0.3521, -0.2655, -0.97), (0.3621, -0.1954, -0.965), (0.4473, -0.2756, -0.8798), (0.4723, -0.3006, -0.8548), (0.5024, -0.2706, -0.7846), (0.4273, -0.3808, -0.8347), (0.3521, -0.3808, -0.8748), (0.3722, -0.3808, -0.8748), (0.3671, -0.3808, -0.7846), (0.3922, -0.2004, -0.8748), (0.4273, -0.3808, -0.7846), (0.4824, -0.1954, -0.7846), (0.4824, -0.1954, -0.8748), (0.5325, -0.1954, -0.8397), (0.3521, -0.2655, -0.8698), (-0.003622, -0.5611, 0.7936), (-0.003622, -0.5261, 0.7435), (-0.003622, -0.5712, 0.7435), (0.1116, -0.3507, 0.9239), (0.1116, -0.3507, 0.9188), (-0.003622, -0.3708, 0.9239), (-0.003622, -0.4359, 0.9239), (0.1116, -0.521, 0.7435), (0.1116, -0.4209, 0.9239), (0.08153, -0.5661, 0.7686), (0.1116, -0.5561, 0.7836), (0.1116, -0.521, 0.7435), (0.1116, -0.3457, 0.9188), (0.2319, -0.2756, 0.9188), (0.2419, -0.2756, 0.9239), (0.2319, -0.2756, 0.9239), (0.1116, -0.4159, 0.9239), (0.1767, -0.5461, 0.7435), (0.2419, -0.4709, 0.7435), (0.2419, -0.4058, 0.8888), (0.1216, -0.5561, 0.7836), (0.2369, -0.521, 0.7786), (0.1968, -0.3908, 0.9239), (0.1868, 0.3657, -0.96), (-0.003622, 0.3758, -0.9199), (0.2068, 0.3758, -0.96), (0.2068, 0.2004, -0.8748), (0.2068, 0.3758, -0.8748), (-0.003622, 0.2004, -0.8748), (-0.003622, 0.3758, -0.8748), (-0.003622, 0.2004, -0.9199), (0.2068, 0.2004, -0.9199), (0.2669, 0.506, -0.7796), (0.307, 0.476, -0.7796), (0.2519, 0.511, -0.8348), (-0.003622, 0.481, -0.9099), (-0.003622, 0.476, -0.9099), (-0.003622, 0.5661, -0.7796), (0.2068, 0.476, -0.7796), (0.2869, 0.476, -0.8497), (-0.003622, 0.476, -0.8497), (-0.003622, 0.5561, -0.8547), (-0.003622, 0.5261, -0.7796), (0.1417, 0.481, -0.8948), (0.1417, 0.5461, -0.8447), (0.1317, 0.5561, -0.7796), (0.4774, -0.1954, -0.8798), (0.4222, -0.1954, -0.955), (0.4473, -0.1503, -0.955), (0.4724, -0.1854, -0.8197), (0.4774, -0.1854, -0.8197), (0.4774, 0.1202, -0.8398), (0.4222, 0.1202, -0.8748), (0.4222, -0.1954, -0.8548), (0.4222, 0.1202, -0.965), (0.4724, 0.004994, -0.9499), (0.4323, -0.02006, -0.97), (0.4774, 0.1202, -0.8998), (0.3972, 0.2555, -0.955), (0.4573, 0.2605, -0.8748), (0.4373, 0.1653, -0.96), (0.3371, 0.1202, -0.8748), (0.3371, 0.1202, -0.9199), (0.4573, 0.1202, -0.9349), (0.3371, 0.3156, -0.96), (0.4573, 0.1202, -0.8698), (0.3872, 0.3657, -0.8748), (0.3371, 0.4008, -0.8698), (0.3371, 0.2506, -0.965), (0.4323, 0.1303, -0.965), (0.4022, 0.1202, -0.965), (0.5625, 0.09518, -0.7796), (0.5525, 0.1353, -0.7796), (0.5575, 0.1303, -0.7796), (0.5275, 0.04008, -0.7796), (0.5124, 0.1353, -0.7796), (0.5675, 0.04008, -0.7796), (0.5275, 0.04008, 0.7435), (0.5575, 0.1303, 0.7435), (0.5124, 0.1353, 0.7435), (0.5675, 0.04008, 0.7435), (0.5124, 0.1202, 0.7435), (0.5675, 0.05512, 0.7435), (0.5525, 0.1353, 0.7435), (0.5225, 0.05512, -0.2083), (0.5225, 0.05011, 0.7435), (0.5124, 0.1252, -0.7796), (0.5525, 0.1503, -0.7796), (0.5425, 0.1804, 0.7435), (0.5525, 0.1503, 0.7435), (0.5124, 0.1353, -0.7796), (0.5074, 0.1403, -0.7796), (0.4974, 0.2856, -0.7796), (0.5024, 0.2756, 0.7435), (0.4373, 0.2806, 0.7435), (0.5525, 0.1353, 0.7435), (0.4373, 0.2806, -0.7796), (0.5074, 0.1403, 0.7435), (0.4373, 0.2906, 0.7435), (0.4924, 0.2906, 0.7435), (0.4373, 0.2906, -0.7796), (0.5525, 0.1353, -0.7796), (0.5325, 0.2054, -0.7796), (0.4924, 0.2906, -0.7796), (0.5124, 0.1353, 0.7435), (0.5475, -0.1603, 0.7836), (0.4123, -0.1303, 0.9289), (0.5224, -0.1904, 0.7986), (0.5675, 0.0, 0.7736), (0.5675, 0.0, 0.7435), (0.3521, 0.0, 0.9238), (0.4874, -0.1954, 0.7435), (0.3822, -0.1954, 0.9289), (0.297, -0.1954, 0.9238), (0.4273, 0.0, 0.9289), (0.5224, -0.005015, 0.7435), (0.5324, -0.1954, 0.7435), (0.5525, -0.02007, 0.8036), (0.4273, 0.03507, 0.9289), (0.5575, 0.01002, 0.7986), (0.4173, 0.1052, 0.9289), (0.5274, 0.0, 0.7435), (0.5675, 0.0, 0.7736), (0.3521, 0.0, 0.9238), (0.302, 0.1854, 0.9238), (0.5324, 0.1954, 0.7836), (0.5324, 0.1954, 0.7435), (0.3822, 0.1954, 0.9289), (0.4874, 0.1954, 0.7435), (0.5475, 0.1653, 0.7836), (0.4273, 0.0, 0.9289), (0.5675, 0.05512, 0.7435), (0.302, 0.1954, 0.9289), (0.1968, 0.4859, 0.7435), (0.1968, 0.3808, 0.9289), (0.1968, 0.3006, 0.9289), (0.1868, 0.3006, 0.9238), (-0.003622, 0.3507, 0.9238), (-0.003622, 0.5211, 0.7435), (-0.003622, 0.4259, 0.9289), (-0.003622, 0.5561, 0.7986), (0.05651, 0.5661, 0.7435), (0.1517, 0.5511, 0.7786), (0.1066, 0.4159, 0.9289), (0.1968, 0.5311, 0.7836), (0.1918, 0.536, 0.7435), (0.287, 0.3356, 1.004), (0.1768, 0.4058, 0.999), (0.1668, 0.4008, 1.009), (0.1668, 0.1754, 0.984), (0.1668, 0.1754, 0.9339), (0.3821, 0.1754, 0.9289), (0.1668, 0.3858, 0.9289), (0.1768, 0.4058, 0.984), (0.287, 0.3156, 0.9289), (0.4022, 0.1854, 0.984), (0.3922, 0.1754, 1.009), (0.1668, 0.3306, 1.009), (0.3421, 0.2806, 0.979), (-0.3443, -0.3106, -0.955), (-0.3443, -0.3808, -0.8698), (-0.3744, -0.3808, -0.8748), (-0.4545, -0.2805, -0.8748), (-0.4545, -0.1553, -0.8698), (-0.3443, -0.1553, -0.8748), (-0.3794, -0.1553, -0.96), (-0.3944, -0.2556, -0.955), (-0.4395, -0.1553, -0.955), (-0.3443, -0.2305, -0.965), (-0.3443, -0.3808, -0.8698), (-0.4545, -0.1553, -0.8698), (-0.4195, -0.1553, -0.8648), (-0.4545, -0.3457, -0.8347), (-0.4545, -0.3457, -0.7846), (-0.4545, -0.2705, -0.7846), (-0.3694, -0.3707, -0.7846), (-0.4445, -0.1553, -0.8498), (-0.3844, -0.3808, -0.8698), (-0.3443, -0.3056, -0.8548), (-0.4545, -0.2906, -0.8698), (-0.4295, -0.3808, -0.7846), (-0.2792, 0.1653, -0.9199), (-0.3543, 0.1653, -0.8748), (-0.3543, 0.1653, -0.9249), (-0.3443, 0.3457, -0.8397), (-0.3543, 0.3457, -0.8397), (-0.2792, 0.1653, -0.8748), (-0.2792, 0.3457, -0.965), (-0.3543, 0.2405, -0.97), (-0.2792, 0.3457, -0.8698), (-0.3443, 0.3206, -0.955), (-0.184, 0.3457, -0.9249), (-0.184, 0.1653, -0.9199), (-0.2191, 0.3457, -0.96), (-0.184, 0.3457, -0.8748), (-0.184, 0.1653, -0.8748), (-0.2792, 0.3457, -0.8748), (-0.2792, 0.3256, -0.97), (-0.2792, 0.1653, -0.8748), (-0.2792, 0.1653, -0.9199), (-0.2642, 0.2205, 0.979), (-0.174, 0.2205, 0.979), (-0.2591, 0.2856, 1.004), (-0.2642, 0.2205, 0.9289), (-0.2591, 0.2205, 0.9289), (-0.2642, 0.3357, 0.9239), (-0.179, 0.3908, 0.9239), (-0.204, 0.4008, 0.999), (-0.2642, 0.3507, 1.009), (-0.174, 0.4008, 1.009), (-0.174, 0.2205, 0.9389), (-0.003622, 0.2204, 0.979), (-0.003622, 0.4158, 1.014), (-0.003622, 0.3357, 1.009), (-0.174, 0.2204, 0.979), (-0.174, 0.2204, 0.9389), (-0.174, 0.3908, 0.9239), (-0.174, 0.3707, 1.014), (-0.003622, 0.2204, 0.9339), (-0.003622, 0.4259, 0.9239), (-0.1138, 0.2305, 1.014), (-0.04371, 0.4358, 1.009), (-0.1539, 0.4208, 0.989), (-0.174, 0.3156, 0.9239), (0.2068, 0.2004, -0.9199), (0.287, 0.2956, -0.955), (0.287, 0.2004, -0.9199), (0.287, 0.3758, -0.8498), (0.282, 0.3758, -0.8498), (0.287, 0.2004, -0.8748), (0.2068, 0.2004, -0.8748), (0.2068, 0.3758, -0.8748), (0.2219, 0.3557, -0.965), (0.2769, 0.3758, -0.96), (0.2068, 0.3758, -0.96), (0.3371, 0.3206, -0.965), (0.3371, 0.2255, -0.9499), (0.292, 0.2956, -0.96), (0.3371, 0.3758, -0.8949), (0.3371, 0.3758, -0.8297), (0.287, 0.2004, -0.8748), (0.287, 0.3758, -0.8498), (0.287, 0.3657, -0.955), (0.3371, 0.2004, -0.8748), (0.287, 0.2004, -0.9199), (0.2018, 0.3758, -0.96), (-0.003622, 0.3758, -0.8748), (-0.003622, 0.3758, -0.9199), (-0.003622, 0.4159, -0.965), (-0.003622, 0.4058, -0.96), (0.2018, 0.3758, -0.8748), (0.1918, 0.476, -0.8197), (-0.003622, 0.476, -0.9299), (-0.003622, 0.476, -0.8548), (0.2018, 0.4209, -0.955), (0.2018, 0.476, -0.8798), (0.05653, 0.4609, -0.96), (0.2018, 0.3758, -0.8748), (0.3371, 0.3758, -0.8898), (0.3371, 0.3758, -0.8247), (0.3371, 0.4008, -0.7796), (0.3371, 0.4609, -0.7796), (0.2218, 0.476, -0.7796), (0.287, 0.476, -0.8548), (0.2018, 0.476, -0.8798), (0.2018, 0.4008, -0.965), (0.2669, 0.3758, -0.9599), (0.3371, 0.4459, -0.8498), (0.3371, -0.1954, -0.8748), (0.3972, -0.1954, -0.97), (0.4222, -0.1954, -0.955), (0.4222, -0.1803, -0.8598), (0.4222, -0.1002, -0.8748), (0.3371, -0.08517, -0.8748), (0.4222, -0.08517, -0.965), (0.3371, -0.08517, -0.9199), (0.3671, -0.1954, -0.965), (0.4072, -0.08517, -0.96), (0.4022, 0.1202, -0.965), (0.4222, -0.08517, -0.965), (0.3371, 0.1202, -0.8748), (0.4222, 0.1202, -0.8748), (0.4222, 0.1202, -0.965), (0.4222, -0.08517, -0.8798), (0.3371, -0.08517, -0.9199), (0.3371, -0.08517, -0.8748), (0.3371, 0.1202, -0.9199), (0.4573, 0.1202, -0.8548), (0.3772, 0.2355, -0.8698), (0.4573, 0.2455, -0.8698), (0.4523, 0.2455, -0.8197), (0.3772, 0.2355, -0.8648), (0.3421, 0.4559, -0.8197), (0.3371, 0.4108, -0.8698), (0.3371, 0.4559, -0.7796), (0.3371, 0.2856, -0.8698), (0.3571, 0.2605, -0.8698), (0.3371, 0.3958, -0.7796), (0.4573, 0.2605, -0.7796), (0.4573, 0.2455, -0.8698), (0.4122, 0.3707, -0.8548), (0.4273, 0.3808, -0.7796), (0.4573, 0.3407, -0.8197), (0.297, 0.1954, 0.9238), (0.1968, 0.4809, 0.7435), (0.3371, 0.1954, 0.8888), (0.2018, 0.3807, 0.9289), (0.1968, 0.3807, 0.9289), (0.3421, 0.2606, 0.9289), (0.1968, 0.2956, 0.9238), (0.3421, 0.4559, 0.7435), (0.3471, 0.3908, 0.7435), (0.1968, 0.531, 0.7786), (0.2769, 0.491, 0.7936), (0.3471, 0.4158, 0.8137), (0.3471, 0.1954, 0.8888), (0.2068, 0.531, 0.7435), (0.3471, 0.1954, 0.9289), (0.302, 0.3157, 0.9238), (0.4072, 0.4008, 0.7836), (0.4874, 0.2856, 0.7936), (0.4924, 0.2956, 0.7435), (0.3622, 0.4409, 0.7435), (0.5325, 0.1954, 0.7435), (0.3471, 0.3858, 0.7435), (0.3471, 0.2004, 0.8787), (0.3471, 0.2455, 0.9289), (0.4824, 0.1954, 0.7435), (0.3521, 0.2455, 0.9289), (0.3521, 0.4358, 0.7936), (0.3972, 0.1954, 0.9138), (0.5325, 0.2004, 0.7836), (0.4122, -0.1052, 0.9289), (0.4423, -0.0801, 0.994), (0.4272, -0.1453, 0.999), (0.3771, -0.1954, 0.9289), (0.292, -0.1954, 0.9289), (0.4222, 0.03505, 0.9289), (0.3922, -0.1954, 1.009), (0.292, 0.1754, 0.9289), (0.292, 0.1754, 0.979), (0.292, -0.1954, 0.979), (0.3621, 0.1754, 1.009), (0.4272, 0.1352, 1.004), (0.3821, 0.1754, 0.9289), (0.3521, -0.1954, 1.009), (0.4373, 0.025, 1.009), (0.4473, -0.005015, 0.984), (-0.189, 0.476, -0.8748), (-0.2741, 0.4459, -0.8798), (-0.3543, 0.3808, -0.8748), (-0.189, 0.3457, -0.8748), (-0.3543, 0.3457, -0.8748), (-0.3142, 0.3457, -0.955), (-0.189, 0.3607, -0.96), (-0.2291, 0.3808, -0.97), (-0.199, 0.4208, -0.955), (-0.2992, 0.471, -0.8548), (-0.189, 0.476, -0.8748), (-0.3443, 0.4008, -0.8748), (-0.2692, 0.3457, -0.8748), (-0.3543, 0.3457, -0.8748), (-0.3543, 0.3858, -0.7897), (-0.3543, 0.4409, -0.8397), (-0.189, 0.476, -0.8197), (-0.3142, 0.476, -0.7897), (-0.2141, 0.471, -0.7897), (-0.189, 0.4008, -0.8698), (-0.189, 0.4259, -0.955), (-0.189, 0.3457, -0.8748), (-0.189, 0.4259, -0.8598), (-0.189, 0.3908, -0.97), (-0.189, 0.4008, -0.97), (-0.003622, 0.4158, -0.965), (-0.189, 0.3457, -0.9349), (-0.003622, 0.3457, -0.8748), (-0.003622, 0.4259, -0.8798), (-0.184, 0.4158, -0.8598), (-0.003622, 0.3457, -0.9199), (-0.184, 0.3607, -0.96), (-0.003622, 0.4659, -0.96), (-0.184, 0.476, -0.8848), (-0.003622, 0.476, -0.8548), (-0.003622, 0.4659, -0.8548), (-0.189, 0.476, -0.8247), (-0.189, 0.4259, -0.8548), (-0.003622, 0.4259, -0.8798), (-0.1138, 0.4259, -0.965), (-0.189, 0.4309, -0.9499), (-0.1138, 0.4309, -0.965), (-0.003622, 0.4259, -0.965)], [], [(0, 1, 2), (3, 4, 5), (6, 3, 5), (7, 6, 1), (8, 7, 1), (6, 5, 1), (3, 6, 9), (6, 7, 9), (7, 3, 9), (4, 8, 0), (8, 1, 0), (8, 4, 10), (4, 3, 10), (3, 7, 10), (7, 8, 10), (5, 4, 2), (1, 5, 2), (4, 0, 2), (11, 12, 13), (14, 15, 16), (15, 17, 16), (18, 17, 11), (17, 19, 11), (19, 12, 11), (12, 14, 20), (18, 12, 20), (14, 16, 20), (20, 16, 21), (17, 18, 21), (16, 17, 21), (18, 20, 21), (15, 14, 22), (19, 17, 22), (17, 15, 22), (14, 12, 22), (12, 19, 22), (12, 18, 13), (18, 11, 13), (23, 24, 25), (26, 27, 24), (27, 26, 28), (26, 24, 28), (24, 23, 29), (23, 28, 29), (28, 24, 29), (23, 27, 30), (28, 23, 30), (27, 28, 30), (27, 23, 25), (24, 27, 25), (31, 32, 33), (34, 35, 36), (34, 36, 37), (34, 37, 38), (38, 37, 31), (36, 32, 31), (36, 35, 39), (40, 36, 39), (35, 40, 39), (37, 36, 41), (31, 37, 41), (36, 31, 41), (32, 36, 42), (40, 32, 42), (36, 40, 42), (35, 34, 43), (40, 35, 43), (34, 38, 43), (38, 40, 43), (32, 40, 33), (40, 38, 33), (38, 31, 33), (44, 45, 46), (47, 48, 45), (48, 47, 44), (47, 45, 44), (48, 49, 50), (45, 48, 50), (49, 45, 50), (49, 48, 51), (44, 49, 51), (48, 44, 51), (45, 49, 46), (49, 44, 46), (52, 53, 54), (55, 56, 57), (56, 58, 57), (52, 57, 59), (58, 60, 59), (60, 52, 59), (57, 58, 59), (58, 56, 61), (60, 58, 61), (56, 62, 61), (55, 63, 53), (56, 55, 53), (62, 56, 53), (52, 62, 53), (52, 60, 64), (62, 52, 64), (60, 61, 64), (61, 62, 64), (63, 55, 54), (55, 57, 54), (57, 52, 54), (53, 63, 54), (65, 66, 67), (68, 69, 70), (68, 70, 71), (70, 72, 71), (73, 72, 74), (72, 70, 74), (72, 73, 65), (68, 71, 66), (71, 72, 66), (65, 68, 66), (70, 69, 75), (73, 74, 75), (74, 70, 75), (69, 68, 76), (65, 73, 76), (68, 65, 76), (73, 75, 76), (75, 69, 76), (72, 65, 67), (66, 72, 67), (77, 78, 79), (80, 81, 78), (81, 80, 77), (80, 78, 77), (82, 81, 83), (77, 82, 83), (81, 77, 83), (81, 82, 84), (78, 81, 84), (82, 78, 84), (78, 82, 79), (82, 77, 79), (85, 86, 87), (88, 89, 90), (91, 85, 92), (88, 90, 93), (89, 88, 94), (92, 85, 94), (88, 92, 94), (90, 89, 86), (85, 91, 95), (93, 90, 96), (96, 90, 97), (91, 96, 97), (96, 91, 98), (93, 96, 98), (99, 93, 98), (91, 99, 98), (92, 88, 100), (93, 92, 100), (88, 93, 100), (90, 86, 101), (86, 85, 101), (85, 95, 101), (95, 90, 101), (95, 91, 102), (90, 95, 102), (91, 97, 102), (97, 90, 102), (91, 92, 103), (92, 93, 103), (93, 99, 103), (99, 91, 103), (89, 94, 87), (94, 85, 87), (86, 89, 87), (104, 105, 106), (107, 108, 109), (110, 111, 104), (109, 108, 112), (111, 109, 112), (107, 109, 113), (104, 107, 113), (104, 111, 114), (110, 109, 115), (111, 110, 115), (109, 111, 115), (109, 110, 105), (113, 109, 105), (104, 113, 105), (112, 108, 116), (111, 112, 116), (108, 114, 116), (114, 111, 116), (108, 107, 117), (107, 104, 117), (114, 108, 117), (104, 114, 117), (110, 104, 106), (105, 110, 106), (118, 119, 120), (121, 122, 123), (123, 119, 124), (121, 123, 124), (122, 121, 125), (122, 125, 126), (121, 124, 127), (125, 121, 127), (124, 119, 128), (127, 124, 128), (119, 123, 129), (126, 125, 118), (125, 128, 130), (128, 119, 130), (123, 122, 131), (122, 126, 131), (126, 129, 131), (125, 127, 132), (128, 125, 132), (127, 128, 132), (129, 123, 133), (123, 131, 133), (131, 129, 133), (119, 118, 134), (118, 125, 134), (125, 130, 134), (130, 119, 134), (119, 129, 120), (129, 126, 120), (126, 118, 120), (135, 136, 137), (138, 139, 140), (139, 138, 141), (142, 143, 141), (138, 140, 144), (140, 139, 145), (140, 143, 146), (143, 142, 146), (142, 140, 146), (139, 141, 136), (145, 139, 136), (140, 142, 147), (144, 140, 147), (142, 144, 147), (141, 143, 135), (143, 145, 135), (145, 136, 135), (141, 138, 148), (142, 141, 148), (138, 144, 148), (144, 142, 148), (143, 140, 149), (140, 145, 149), (145, 143, 149), (136, 141, 137), (141, 135, 137), (150, 151, 152), (153, 154, 155), (153, 155, 156), (155, 154, 157), (158, 155, 157), (159, 157, 150), (150, 156, 151), (154, 153, 160), (153, 156, 160), (157, 154, 160), (156, 150, 160), (150, 157, 160), (159, 158, 161), (157, 159, 161), (158, 157, 161), (155, 162, 163), (156, 155, 163), (162, 151, 163), (151, 156, 163), (155, 158, 164), (162, 155, 164), (151, 162, 164), (158, 151, 164), (158, 159, 152), (159, 150, 152), (151, 158, 152), (165, 166, 167), (168, 169, 170), (171, 172, 170), (172, 168, 170), (171, 170, 165), (173, 171, 165), (170, 169, 166), (165, 170, 166), (174, 169, 175), (169, 168, 175), (173, 174, 175), (168, 173, 175), (172, 171, 176), (168, 172, 176), (171, 173, 176), (173, 168, 176), (169, 174, 167), (174, 173, 167), (173, 165, 167), (166, 169, 167), (177, 178, 179), (180, 181, 182), (181, 180, 183), (183, 180, 184), (180, 182, 184), (182, 181, 185), (186, 182, 185), (182, 186, 187), (186, 188, 187), (184, 182, 187), (188, 184, 187), (181, 183, 189), (183, 178, 189), (185, 181, 189), (178, 185, 189), (185, 178, 177), (186, 185, 177), (188, 183, 190), (183, 184, 190), (184, 188, 190), (188, 186, 179), (183, 188, 179), (178, 183, 179), (186, 177, 179), (191, 192, 193), (194, 195, 191), (191, 195, 196), (197, 191, 196), (191, 197, 192), (197, 195, 192), (195, 194, 198), (194, 191, 198), (191, 199, 198), (192, 195, 200), (199, 192, 200), (195, 198, 200), (198, 199, 200), (195, 197, 201), (196, 195, 201), (197, 196, 201), (199, 191, 193), (192, 199, 193), (202, 203, 204), (205, 206, 207), (205, 208, 209), (206, 205, 209), (208, 210, 209), (205, 207, 203), (208, 205, 203), (207, 206, 211), (207, 210, 212), (210, 208, 212), (209, 210, 213), (206, 209, 213), (210, 207, 214), (207, 211, 214), (211, 206, 215), (206, 213, 215), (213, 211, 215), (213, 210, 216), (211, 213, 216), (208, 203, 202), (207, 212, 202), (212, 208, 202), (210, 214, 217), (214, 211, 217), (216, 210, 217), (211, 216, 217), (203, 207, 204), (207, 202, 204), (218, 219, 220), (221, 222, 223), (224, 225, 226), (225, 223, 226), (223, 222, 227), (225, 224, 218), (221, 223, 228), (223, 225, 228), (222, 221, 229), (218, 222, 229), (225, 218, 229), (227, 222, 230), (227, 224, 231), (223, 227, 231), (218, 224, 232), (224, 226, 233), (226, 223, 233), (230, 222, 219), (223, 231, 234), (233, 223, 234), (231, 233, 234), (231, 224, 235), (224, 233, 235), (233, 231, 235), (218, 232, 236), (232, 230, 236), (219, 218, 236), (230, 219, 236), (228, 225, 237), (229, 221, 237), (225, 229, 237), (224, 227, 238), (227, 230, 238), (232, 224, 238), (230, 232, 238), (221, 228, 239), (237, 221, 239), (228, 237, 239), (222, 218, 220), (219, 222, 220), (240, 241, 242), (243, 244, 245), (246, 247, 248), (245, 244, 241), (244, 243, 249), (247, 246, 249), (243, 245, 250), (247, 243, 250), (241, 244, 251), (246, 248, 252), (248, 245, 252), (249, 246, 253), (244, 249, 253), (251, 244, 254), (244, 253, 254), (243, 247, 255), (249, 243, 255), (247, 249, 255), (245, 241, 256), (252, 245, 256), (241, 252, 256), (246, 252, 240), (252, 241, 240), (246, 251, 257), (253, 246, 257), (251, 254, 257), (254, 253, 257), (245, 248, 258), (248, 247, 258), (250, 245, 258), (247, 250, 258), (251, 246, 242), (241, 251, 242), (246, 240, 242), (259, 260, 261), (262, 263, 264), (265, 259, 266), (264, 263, 267), (262, 264, 268), (266, 259, 268), (263, 262, 260), (259, 265, 260), (265, 267, 269), (267, 263, 269), (265, 266, 270), (267, 265, 270), (264, 267, 270), (260, 265, 271), (265, 269, 271), (271, 269, 272), (263, 260, 272), (260, 271, 272), (264, 266, 273), (268, 264, 273), (266, 268, 273), (269, 263, 274), (272, 269, 274), (263, 272, 274), (266, 264, 275), (270, 266, 275), (264, 270, 275), (259, 262, 276), (262, 268, 276), (268, 259, 276), (262, 259, 261), (260, 262, 261), (277, 278, 279), (280, 281, 282), (282, 281, 283), (284, 282, 283), (282, 284, 285), (284, 278, 285), (278, 284, 286), (284, 283, 286), (283, 281, 286), (280, 282, 277), (282, 285, 277), (285, 278, 277), (281, 280, 287), (280, 278, 287), (286, 281, 287), (278, 286, 287), (278, 280, 279), (280, 277, 279), (288, 289, 290), (291, 292, 293), (291, 293, 294), (295, 296, 297), (293, 295, 297), (296, 294, 297), (294, 293, 297), (293, 292, 298), (299, 295, 298), (299, 298, 289), (298, 292, 289), (296, 295, 300), (295, 299, 300), (294, 296, 288), (299, 289, 288), (296, 300, 288), (300, 299, 288), (295, 293, 301), (298, 295, 301), (293, 298, 301), (292, 291, 290), (291, 294, 290), (289, 292, 290), (294, 288, 290), (302, 303, 304), (305, 306, 303), (306, 305, 302), (305, 303, 302), (307, 306, 308), (302, 307, 308), (306, 302, 308), (306, 307, 309), (303, 306, 309), (307, 303, 309), (303, 307, 304), (307, 302, 304), (310, 311, 312), (313, 314, 315), (316, 317, 310), (310, 317, 318), (314, 313, 318), (317, 314, 318), (313, 310, 318), (315, 314, 319), (314, 317, 319), (313, 315, 320), (310, 313, 320), (316, 315, 321), (315, 319, 321), (319, 317, 321), (317, 316, 322), (316, 321, 322), (321, 317, 322), (315, 316, 311), (320, 315, 311), (310, 320, 311), (316, 310, 312), (311, 316, 312), (323, 324, 325), (326, 327, 328), (329, 330, 331), (326, 328, 332), (327, 326, 333), (330, 327, 333), (331, 330, 333), (328, 327, 323), (327, 330, 323), (330, 329, 334), (332, 328, 335), (326, 331, 336), (333, 326, 336), (331, 333, 336), (329, 331, 337), (331, 332, 337), (323, 330, 324), (334, 328, 324), (330, 334, 324), (331, 326, 338), (332, 331, 338), (326, 332, 338), (335, 329, 339), (332, 335, 339), (329, 337, 339), (337, 332, 339), (334, 329, 340), (328, 334, 340), (329, 335, 340), (335, 328, 340), (328, 323, 325), (324, 328, 325), (341, 342, 343), (344, 345, 346), (345, 344, 347), (346, 348, 349), (345, 347, 350), (349, 348, 351), (348, 346, 341), (344, 346, 352), (347, 344, 352), (346, 349, 352), (345, 350, 353), (348, 350, 354), (350, 347, 354), (347, 351, 354), (346, 345, 355), (341, 346, 355), (350, 348, 342), (353, 350, 342), (341, 353, 342), (351, 347, 356), (349, 351, 356), (347, 352, 356), (352, 349, 356), (351, 348, 357), (348, 354, 357), (354, 351, 357), (345, 353, 358), (353, 341, 358), (355, 345, 358), (341, 355, 358), (348, 341, 343), (342, 348, 343), (359, 360, 361), (362, 363, 364), (363, 362, 365), (366, 367, 365), (362, 364, 368), (365, 362, 368), (364, 363, 369), (367, 364, 369), (363, 367, 369), (366, 365, 370), (365, 368, 370), (367, 366, 371), (364, 367, 371), (368, 364, 359), (367, 363, 372), (363, 365, 372), (365, 367, 372), (366, 359, 373), (359, 364, 373), (366, 370, 360), (359, 366, 360), (371, 366, 374), (364, 371, 374), (366, 373, 374), (373, 364, 374), (370, 368, 361), (368, 359, 361), (360, 370, 361), (375, 376, 377), (378, 379, 380), (381, 382, 383), (382, 384, 383), (379, 378, 383), (384, 380, 385), (380, 379, 385), (383, 384, 385), (379, 383, 385), (382, 381, 386), (384, 382, 386), (387, 388, 389), (381, 383, 390), (383, 378, 390), (378, 375, 390), (378, 380, 376), (375, 378, 376), (386, 381, 391), (384, 386, 391), (387, 389, 391), (389, 384, 391), (381, 390, 391), (390, 387, 391), (380, 384, 392), (389, 388, 392), (384, 389, 392), (388, 376, 392), (376, 380, 392), (388, 387, 377), (387, 390, 377), (390, 375, 377), (376, 388, 377), (393, 394, 395), (396, 397, 398), (397, 396, 399), (400, 401, 394), (398, 402, 394), (396, 398, 403), (401, 400, 404), (402, 399, 405), (399, 400, 405), (394, 402, 405), (400, 394, 405), (398, 394, 393), (401, 403, 393), (403, 398, 393), (399, 396, 406), (400, 399, 406), (396, 403, 406), (404, 400, 406), (402, 398, 407), (398, 397, 407), (397, 399, 407), (399, 402, 407), (403, 401, 408), (401, 404, 408), (406, 403, 408), (404, 406, 408), (394, 401, 395), (401, 393, 395), (409, 410, 411), (412, 413, 414), (412, 414, 415), (415, 414, 416), (417, 415, 416), (418, 409, 419), (417, 416, 419), (414, 413, 410), (418, 414, 410), (409, 418, 410), (415, 417, 420), (409, 415, 420), (419, 409, 420), (417, 419, 420), (414, 418, 421), (416, 414, 421), (418, 419, 421), (419, 416, 421), (413, 412, 411), (415, 409, 411), (412, 415, 411), (410, 413, 411), (422, 423, 424), (425, 426, 422), (425, 427, 428), (429, 430, 431), (432, 429, 431), (426, 431, 433), (422, 426, 433), (430, 422, 433), (431, 430, 433), (430, 429, 423), (422, 430, 423), (425, 422, 434), (422, 427, 434), (427, 425, 434), (429, 432, 435), (428, 427, 435), (432, 428, 435), (423, 429, 435), (427, 423, 435), (426, 425, 436), (425, 428, 436), (428, 432, 436), (432, 431, 436), (431, 426, 436), (427, 422, 424), (423, 427, 424), (437, 438, 439), (440, 441, 438), (442, 441, 443), (441, 440, 443), (444, 442, 443), (442, 438, 437), (441, 442, 437), (440, 438, 445), (442, 444, 445), (438, 442, 445), (443, 440, 446), (444, 443, 446), (440, 445, 446), (445, 444, 446), (438, 441, 439), (441, 437, 439), (447, 448, 449), (448, 450, 451), (447, 451, 452), (450, 448, 453), (448, 447, 453), (450, 453, 454), (447, 452, 455), (453, 447, 455), (454, 453, 456), (455, 457, 456), (451, 450, 458), (452, 451, 458), (454, 452, 458), (456, 457, 459), (454, 456, 459), (457, 455, 460), (455, 452, 460), (459, 457, 460), (452, 459, 460), (453, 455, 461), (456, 453, 461), (455, 456, 461), (452, 454, 462), (459, 452, 462), (454, 459, 462), (450, 454, 463), (458, 450, 463), (454, 458, 463), (448, 451, 449), (451, 447, 449), (464, 465, 466), (467, 468, 469), (470, 471, 472), (467, 469, 473), (469, 470, 473), (469, 468, 474), (468, 467, 465), (472, 471, 475), (471, 474, 475), (470, 472, 476), (472, 468, 476), (468, 465, 476), (469, 471, 477), (471, 470, 477), (470, 469, 477), (468, 472, 478), (474, 468, 478), (472, 475, 478), (475, 474, 478), (473, 470, 464), (470, 476, 464), (476, 465, 464), (471, 469, 479), (469, 474, 479), (474, 471, 479), (467, 473, 466), (465, 467, 466), (473, 464, 466), (480, 481, 482), (483, 484, 485), (484, 483, 486), (487, 488, 486), (483, 485, 489), (486, 483, 489), (485, 484, 490), (485, 487, 491), (489, 485, 491), (487, 489, 491), (488, 487, 492), (487, 485, 492), (487, 486, 493), (489, 487, 493), (486, 489, 493), (486, 488, 480), (485, 490, 494), (492, 485, 494), (490, 484, 495), (484, 486, 496), (486, 480, 496), (495, 484, 496), (494, 490, 497), (488, 494, 497), (488, 492, 498), (494, 488, 498), (492, 494, 498), (480, 488, 499), (490, 480, 499), (488, 497, 499), (497, 490, 499), (480, 490, 481), (490, 495, 481), (481, 495, 482), (496, 480, 482), (495, 496, 482), (500, 501, 502), (503, 504, 505), (506, 503, 505), (504, 503, 507), (503, 506, 507), (506, 505, 508), (508, 505, 509), (510, 508, 509), (506, 501, 511), (504, 507, 511), (507, 506, 511), (512, 508, 500), (508, 510, 500), (511, 501, 500), (511, 500, 513), (505, 504, 513), (509, 505, 513), (510, 509, 513), (504, 511, 513), (500, 510, 513), (501, 506, 502), (508, 512, 502), (506, 508, 502), (512, 500, 502), (514, 515, 516), (517, 518, 519), (518, 517, 514), (517, 519, 520), (519, 521, 520), (519, 518, 515), (521, 519, 515), (514, 521, 515), (521, 514, 522), (514, 517, 522), (517, 520, 522), (520, 521, 522), (518, 514, 516), (515, 518, 516), (523, 524, 525), (523, 526, 527), (523, 527, 528), (529, 523, 528), (529, 528, 524), (523, 529, 524), (528, 530, 524), (526, 531, 532), (527, 526, 532), (530, 528, 532), (528, 527, 532), (524, 530, 532), (531, 524, 532), (531, 526, 525), (526, 523, 525), (524, 531, 525), (533, 534, 535), (536, 537, 534), (537, 536, 538), (536, 534, 538), (539, 538, 540), (538, 534, 540), (537, 539, 533), (539, 540, 533), (540, 534, 533), (539, 537, 541), (538, 539, 541), (537, 538, 541), (534, 537, 535), (537, 533, 535), (542, 543, 544), (542, 545, 546), (546, 545, 543), (546, 543, 547), (543, 548, 547), (543, 542, 549), (542, 548, 549), (548, 543, 549), (542, 546, 550), (548, 542, 550), (547, 548, 550), (547, 550, 551), (546, 547, 551), (550, 546, 551), (545, 542, 544), (543, 545, 544), (552, 553, 554), (555, 556, 557), (553, 557, 558), (557, 556, 558), (558, 556, 552), (556, 555, 552), (552, 555, 559), (555, 557, 559), (557, 553, 559), (553, 552, 559), (553, 558, 554), (558, 552, 554), (560, 561, 562), (563, 564, 565), (565, 560, 566), (565, 564, 567), (560, 565, 567), (568, 561, 569), (561, 560, 569), (569, 560, 570), (560, 567, 570), (567, 571, 570), (571, 569, 570), (564, 571, 572), (567, 564, 572), (571, 567, 572), (564, 563, 573), (571, 564, 573), (563, 568, 573), (569, 571, 573), (568, 569, 573), (563, 565, 574), (566, 563, 574), (565, 566, 574), (563, 566, 562), (566, 560, 562), (568, 563, 562), (561, 568, 562), (575, 576, 577), (578, 579, 580), (581, 582, 575), (583, 580, 584), (580, 579, 584), (579, 582, 584), (584, 582, 585), (583, 584, 585), (583, 585, 576), (580, 583, 576), (582, 581, 576), (575, 580, 576), (585, 582, 576), (579, 578, 586), (582, 579, 586), (578, 575, 586), (575, 582, 586), (578, 580, 587), (580, 575, 587), (575, 578, 587), (581, 575, 577), (576, 581, 577), (588, 589, 590), (591, 592, 593), (593, 592, 594), (594, 592, 595), (591, 593, 596), (593, 589, 596), (594, 595, 597), (589, 593, 598), (597, 599, 598), (597, 598, 600), (593, 594, 600), (594, 597, 600), (598, 593, 600), (595, 589, 588), (599, 597, 588), (597, 595, 588), (592, 591, 601), (595, 592, 601), (589, 595, 601), (591, 596, 601), (596, 589, 601), (598, 599, 590), (589, 598, 590), (599, 588, 590), (602, 603, 604), (605, 606, 607), (605, 607, 608), (602, 605, 608), (606, 605, 609), (605, 602, 609), (610, 606, 609), (607, 606, 611), (606, 610, 611), (608, 607, 603), (602, 608, 603), (610, 612, 613), (607, 611, 613), (611, 610, 613), (612, 603, 613), (603, 607, 613), (612, 610, 604), (609, 602, 604), (610, 609, 604), (603, 612, 604), (614, 615, 616), (617, 618, 619), (619, 618, 615), (620, 621, 622), (617, 619, 622), (621, 620, 623), (615, 621, 623), (619, 615, 623), (620, 622, 623), (622, 619, 623), (621, 615, 624), (617, 622, 624), (622, 621, 624), (614, 617, 624), (615, 614, 624), (618, 617, 616), (615, 618, 616), (617, 614, 616), (625, 626, 627), (628, 629, 630), (630, 631, 626), (628, 630, 626), (631, 632, 625), (632, 633, 625), (628, 626, 625), (629, 628, 634), (630, 629, 634), (633, 630, 634), (625, 633, 634), (628, 625, 634), (632, 631, 635), (631, 630, 635), (633, 632, 635), (630, 633, 635), (626, 631, 627), (631, 625, 627), (636, 637, 638), (639, 640, 641), (640, 642, 641), (642, 640, 643), (644, 642, 643), (640, 644, 643), (641, 642, 645), (639, 636, 646), (640, 639, 646), (644, 640, 646), (636, 644, 646), (636, 639, 637), (639, 641, 637), (641, 645, 637), (637, 645, 638), (642, 644, 638), (644, 636, 638), (645, 642, 638), (647, 648, 649), (650, 651, 648), (648, 651, 652), (648, 652, 653), (654, 655, 653), (652, 654, 653), (655, 654, 656), (654, 651, 656), (650, 648, 647), (651, 654, 657), (652, 651, 657), (654, 652, 657), (651, 650, 658), (655, 656, 658), (656, 651, 658), (647, 655, 658), (650, 647, 658), (648, 653, 649), (653, 655, 649), (655, 647, 649), (659, 660, 661), (662, 663, 659), (663, 662, 660), (659, 663, 660), (664, 662, 665), (662, 659, 665), (659, 664, 665), (662, 664, 666), (664, 660, 666), (660, 662, 666), (664, 659, 661), (660, 664, 661), (667, 668, 669), (670, 671, 672), (672, 671, 673), (671, 670, 674), (668, 673, 674), (674, 670, 675), (668, 674, 675), (670, 676, 675), (676, 677, 675), (668, 672, 678), (673, 668, 678), (672, 673, 678), (670, 672, 667), (672, 668, 667), (676, 670, 667), (677, 676, 667), (673, 671, 679), (671, 674, 679), (674, 673, 679), (675, 677, 669), (668, 675, 669), (677, 667, 669), (680, 681, 682), (683, 684, 685), (684, 681, 686), (685, 684, 686), (686, 681, 687), (681, 688, 689), (688, 681, 680), (683, 685, 680), (689, 688, 680), (689, 680, 690), (691, 689, 690), (680, 685, 690), (690, 685, 692), (685, 686, 692), (691, 690, 692), (687, 681, 693), (681, 689, 693), (689, 691, 693), (686, 687, 694), (692, 686, 694), (691, 692, 694), (687, 693, 694), (693, 691, 694), (684, 683, 682), (681, 684, 682), (683, 680, 682), (695, 696, 697), (698, 699, 700), (701, 696, 702), (700, 699, 695), (699, 696, 695), (700, 701, 703), (701, 702, 703), (702, 704, 703), (705, 700, 703), (704, 705, 703), (699, 698, 706), (704, 702, 706), (698, 705, 706), (705, 704, 706), (696, 699, 707), (702, 696, 707), (699, 706, 707), (706, 702, 707), (698, 700, 708), (705, 698, 708), (700, 705, 708), (701, 700, 697), (696, 701, 697), (700, 695, 697), (709, 710, 711), (712, 713, 714), (713, 715, 716), (714, 713, 716), (717, 714, 716), (712, 714, 718), (714, 719, 718), (714, 717, 720), (719, 714, 720), (709, 719, 720), (715, 713, 710), (709, 715, 710), (713, 712, 721), (710, 713, 721), (722, 710, 721), (715, 709, 723), (716, 715, 723), (717, 716, 723), (720, 717, 723), (709, 720, 723), (724, 722, 725), (719, 724, 725), (712, 718, 725), (718, 719, 725), (721, 712, 725), (722, 721, 725), (722, 724, 711), (724, 719, 711), (719, 709, 711), (710, 722, 711), (726, 727, 728), (729, 727, 730), (729, 730, 731), (730, 732, 731), (733, 732, 734), (732, 730, 734), (735, 733, 734), (732, 733, 726), (733, 735, 726), (730, 727, 736), (734, 730, 736), (735, 734, 736), (727, 726, 737), (726, 735, 737), (736, 727, 737), (735, 736, 737), (727, 729, 728), (731, 732, 728), (729, 731, 728), (732, 726, 728), (738, 739, 740), (741, 742, 739), (743, 744, 745), (746, 747, 745), (744, 746, 745), (742, 747, 748), (747, 746, 748), (747, 742, 749), (741, 747, 749), (742, 741, 749), (744, 743, 750), (743, 745, 750), (745, 741, 750), (746, 739, 738), (742, 748, 738), (748, 746, 738), (746, 744, 751), (744, 739, 751), (739, 746, 751), (747, 741, 752), (745, 747, 752), (741, 745, 752), (741, 739, 753), (739, 744, 753), (744, 750, 753), (750, 741, 753), (739, 742, 740), (742, 738, 740), (754, 755, 756), (757, 758, 759), (757, 759, 760), (759, 758, 761), (758, 757, 762), (757, 760, 763), (762, 757, 763), (754, 764, 765), (760, 759, 765), (759, 761, 765), (761, 754, 765), (764, 762, 766), (763, 760, 766), (762, 763, 766), (765, 764, 766), (760, 765, 766), (761, 758, 755), (754, 761, 755), (758, 762, 755), (755, 762, 756), (764, 754, 756), (762, 764, 756), (767, 768, 769), (770, 771, 772), (772, 771, 773), (771, 770, 768), (773, 771, 768), (770, 772, 774), (772, 775, 774), (772, 773, 776), (773, 768, 776), (775, 772, 777), (778, 779, 777), (772, 776, 780), (776, 768, 780), (768, 779, 780), (779, 778, 780), (768, 770, 781), (770, 774, 781), (778, 777, 782), (777, 772, 782), (780, 778, 782), (772, 780, 782), (774, 775, 783), (781, 774, 783), (779, 768, 767), (775, 777, 767), (777, 779, 767), (768, 781, 769), (783, 775, 769), (781, 783, 769), (775, 767, 769), (784, 785, 786), (787, 788, 789), (790, 788, 785), (788, 787, 785), (787, 789, 785), (790, 785, 784), (788, 790, 791), (789, 788, 791), (790, 784, 791), (784, 789, 791), (785, 789, 786), (789, 784, 786), (792, 793, 794), (795, 796, 793), (796, 797, 793), (792, 798, 793), (799, 798, 800), (797, 799, 800), (798, 792, 800), (792, 797, 800), (796, 795, 801), (795, 799, 801), (799, 797, 801), (797, 796, 801), (799, 795, 802), (798, 799, 802), (795, 793, 802), (793, 798, 802), (797, 792, 794), (793, 797, 794), (803, 804, 805), (806, 807, 803), (808, 803, 809), (807, 806, 804), (803, 808, 804), (803, 807, 810), (809, 803, 810), (807, 809, 810), (808, 809, 811), (809, 807, 811), (807, 804, 811), (804, 808, 811), (806, 803, 805), (804, 806, 805), (812, 813, 814), (815, 816, 817), (816, 815, 818), (815, 817, 818), (816, 818, 812), (818, 819, 812), (817, 816, 813), (812, 819, 813), (818, 817, 820), (819, 818, 820), (817, 813, 820), (813, 819, 820), (816, 812, 814), (813, 816, 814), (821, 822, 823), (824, 825, 826), (826, 825, 827), (824, 826, 828), (826, 829, 828), (825, 824, 830), (821, 827, 830), (827, 825, 830), (824, 828, 822), (830, 824, 822), (821, 830, 822), (827, 821, 823), (826, 827, 823), (829, 826, 823), (828, 829, 823), (822, 828, 823), (831, 832, 833), (834, 835, 836), (835, 834, 837), (836, 835, 838), (839, 836, 838), (835, 837, 840), (839, 841, 840), (837, 839, 840), (840, 841, 831), (835, 840, 831), (841, 839, 832), (839, 838, 832), (831, 841, 832), (834, 836, 842), (837, 834, 842), (836, 839, 842), (839, 837, 842), (838, 835, 833), (835, 831, 833), (832, 838, 833), (843, 844, 845), (846, 847, 848), (848, 847, 844), (846, 848, 849), (848, 844, 849), (847, 846, 850), (844, 847, 850), (846, 849, 851), (850, 846, 851), (849, 844, 843), (852, 850, 853), (851, 849, 853), (850, 851, 853), (843, 852, 853), (849, 843, 853), (850, 852, 845), (844, 850, 845), (852, 843, 845), (854, 855, 856), (857, 858, 859), (860, 854, 861), (857, 862, 861), (859, 858, 855), (854, 859, 855), (854, 860, 863), (859, 854, 863), (860, 861, 864), (861, 862, 864), (863, 860, 864), (863, 864, 865), (857, 859, 865), (862, 857, 865), (859, 863, 865), (864, 862, 865), (858, 857, 856), (857, 861, 856), (861, 854, 856), (855, 858, 856), (866, 867, 868), (869, 870, 871), (871, 870, 872), (869, 871, 873), (871, 872, 873), (870, 869, 874), (873, 866, 874), (869, 873, 874), (872, 870, 867), (866, 873, 867), (873, 872, 867), (870, 874, 868), (874, 866, 868), (867, 870, 868), (875, 876, 877), (878, 879, 880), (875, 880, 881), (881, 879, 882), (880, 879, 883), (879, 881, 883), (878, 880, 884), (881, 880, 885), (880, 883, 885), (883, 881, 885), (879, 878, 886), (882, 879, 886), (878, 884, 886), (884, 887, 886), (880, 875, 888), (884, 880, 888), (887, 884, 888), (875, 881, 876), (881, 882, 876), (876, 882, 877), (882, 886, 877), (886, 887, 877), (888, 875, 877), (887, 888, 877), (889, 890, 891), (892, 893, 894), (892, 894, 895), (892, 895, 896), (893, 892, 896), (896, 895, 890), (895, 894, 897), (898, 899, 897), (899, 890, 897), (890, 895, 897), (894, 893, 889), (893, 896, 889), (896, 890, 889), (897, 894, 900), (898, 897, 900), (894, 889, 900), (889, 898, 900), (899, 898, 891), (890, 899, 891), (898, 889, 891), (901, 902, 903), (904, 905, 906), (905, 904, 907), (904, 906, 908), (909, 907, 910), (907, 904, 910), (904, 908, 910), (910, 908, 902), (908, 906, 902), (909, 910, 902), (907, 909, 901), (909, 902, 901), (905, 907, 911), (907, 912, 911), (911, 912, 913), (906, 905, 913), (912, 906, 913), (905, 911, 913), (902, 906, 903), (906, 912, 903), (912, 907, 903), (907, 901, 903), (914, 915, 916), (917, 918, 919), (917, 919, 920), (920, 921, 922), (918, 922, 915), (919, 918, 915), (920, 919, 923), (921, 920, 923), (919, 915, 914), (920, 922, 924), (922, 918, 924), (921, 923, 925), (923, 919, 925), (914, 921, 925), (919, 914, 925), (922, 921, 926), (915, 922, 926), (921, 915, 926), (927, 917, 928), (917, 920, 928), (920, 924, 928), (928, 924, 929), (917, 927, 929), (918, 917, 929), (924, 918, 929), (927, 928, 929), (915, 921, 916), (921, 914, 916), (930, 931, 932), (933, 934, 935), (936, 937, 938), (935, 934, 939), (934, 937, 939), (933, 935, 930), (934, 933, 940), (937, 934, 940), (938, 937, 940), (937, 936, 941), (939, 937, 941), (936, 938, 931), (936, 935, 942), (941, 936, 942), (941, 942, 943), (935, 939, 943), (939, 941, 943), (938, 933, 944), (933, 930, 944), (930, 938, 944), (935, 936, 945), (930, 935, 945), (936, 931, 945), (931, 930, 945), (942, 935, 946), (943, 942, 946), (935, 943, 946), (933, 938, 947), (940, 933, 947), (938, 940, 947), (938, 930, 932), (931, 938, 932), (948, 949, 950), (951, 952, 953), (954, 955, 956), (952, 951, 948), (951, 953, 957), (956, 955, 957), (953, 956, 957), (953, 952, 958), (952, 954, 958), (956, 953, 958), (954, 956, 958), (955, 954, 959), (954, 952, 959), (952, 948, 959), (957, 955, 949), (957, 949, 960), (948, 951, 960), (951, 957, 960), (949, 948, 960), (955, 959, 950), (959, 948, 950), (949, 955, 950), (961, 962, 963), (964, 965, 966), (967, 964, 966), (968, 969, 970), (969, 964, 971), (964, 967, 971), (970, 969, 971), (969, 968, 972), (968, 970, 972), (966, 965, 973), (961, 970, 973), (965, 972, 962), (973, 965, 962), (961, 973, 962), (965, 964, 974), (964, 969, 974), (972, 965, 974), (969, 972, 974), (967, 966, 975), (971, 967, 975), (970, 971, 975), (966, 973, 975), (973, 970, 975), (970, 961, 963), (972, 970, 963), (962, 972, 963), (976, 977, 978), (979, 980, 981), (981, 980, 982), (979, 981, 976), (981, 982, 983), (976, 981, 984), (983, 985, 984), (981, 983, 984), (982, 977, 986), (985, 983, 986), (983, 982, 986), (977, 976, 987), (985, 986, 987), (986, 977, 987), (984, 985, 988), (976, 984, 988), (987, 976, 988), (985, 987, 988), (980, 979, 978), (982, 980, 978), (979, 976, 978), (977, 982, 978), (989, 990, 991), (992, 993, 994), (994, 993, 995), (996, 997, 995), (993, 992, 995), (997, 994, 995), (994, 998, 999), (992, 994, 999), (995, 992, 1000), (992, 999, 1000), (996, 990, 989), (997, 996, 989), (997, 989, 1001), (998, 994, 1001), (994, 997, 1001), (999, 998, 1001), (989, 999, 1001), (990, 996, 991), (996, 995, 991), (995, 1000, 991), (1000, 999, 991), (999, 989, 991), (1002, 1003, 1004), (1005, 1003, 1006), (1007, 1008, 1006), (1003, 1007, 1006), (1007, 1003, 1002), (1009, 1005, 1010), (1006, 1008, 1010), (1005, 1006, 1010), (1008, 1007, 1011), (1002, 1009, 1011), (1007, 1002, 1011), (1010, 1008, 1011), (1009, 1010, 1011), (1005, 1009, 1004), (1003, 1005, 1004), (1009, 1002, 1004), (1012, 1013, 1014), (1015, 1016, 1013), (1013, 1016, 1017), (1016, 1018, 1017), (1019, 1013, 1017), (1020, 1013, 1012), (1021, 1018, 1012), (1015, 1013, 1022), (1013, 1020, 1022), (1020, 1015, 1022), (1016, 1015, 1023), (1015, 1020, 1023), (1018, 1016, 1023), (1020, 1012, 1023), (1012, 1018, 1023), (1018, 1021, 1014), (1013, 1019, 1014), (1017, 1018, 1014), (1019, 1017, 1014), (1021, 1012, 1014), (1024, 1025, 1026), (1027, 1028, 1029), (1028, 1027, 1030), (1028, 1031, 1025), (1029, 1028, 1025), (1027, 1029, 1032), (1029, 1030, 1032), (1030, 1027, 1032), (1031, 1030, 1024), (1030, 1029, 1024), (1029, 1025, 1024), (1031, 1028, 1033), (1030, 1031, 1033), (1028, 1030, 1033), (1025, 1031, 1026), (1031, 1024, 1026), (1034, 1035, 1036), (1034, 1037, 1038), (1037, 1034, 1039), (1038, 1037, 1039), (1039, 1040, 1041), (1038, 1039, 1041), (1034, 1038, 1035), (1038, 1041, 1035), (1035, 1041, 1042), (1041, 1040, 1042), (1040, 1035, 1042), (1040, 1039, 1036), (1039, 1034, 1036), (1035, 1040, 1036), (1043, 1044, 1045), (1046, 1047, 1044), (1047, 1046, 1048), (1049, 1047, 1048), (1050, 1049, 1048), (1046, 1051, 1048), (1051, 1050, 1048), (1049, 1050, 1052), (1050, 1051, 1052), (1047, 1049, 1053), (1044, 1047, 1053), (1049, 1052, 1053), (1052, 1044, 1053), (1046, 1044, 1043), (1051, 1046, 1043), (1051, 1043, 1045), (1044, 1052, 1045), (1052, 1051, 1045), (1054, 1055, 1056), (1057, 1058, 1054), (1058, 1057, 1059), (1059, 1057, 1060), (1054, 1058, 1061), (1062, 1054, 1061), (1057, 1054, 1063), (1060, 1057, 1063), (1060, 1063, 1055), (1062, 1064, 1055), (1054, 1062, 1055), (1064, 1060, 1055), (1064, 1062, 1065), (1062, 1059, 1065), (1059, 1060, 1065), (1060, 1064, 1065), (1058, 1059, 1066), (1059, 1062, 1066), (1061, 1058, 1066), (1062, 1061, 1066), (1063, 1054, 1056), (1055, 1063, 1056), (1067, 1068, 1069), (1070, 1071, 1072), (1072, 1071, 1073), (1070, 1072, 1068), (1071, 1070, 1074), (1073, 1071, 1074), (1073, 1074, 1067), (1072, 1073, 1067), (1075, 1068, 1067), (1070, 1068, 1076), (1068, 1075, 1076), (1074, 1070, 1076), (1074, 1076, 1077), (1067, 1074, 1077), (1075, 1067, 1077), (1076, 1075, 1077), (1068, 1072, 1069), (1072, 1067, 1069), (1078, 1079, 1080), (1081, 1082, 1079), (1083, 1082, 1084), (1082, 1081, 1084), (1081, 1085, 1084), (1085, 1083, 1084), (1079, 1082, 1086), (1082, 1083, 1086), (1086, 1083, 1087), (1083, 1085, 1087), (1079, 1086, 1087), (1081, 1079, 1078), (1085, 1081, 1078), (1085, 1078, 1080), (1079, 1087, 1080), (1087, 1085, 1080), (1088, 1089, 1090), (1091, 1092, 1089), (1093, 1094, 1089), (1091, 1089, 1095), (1089, 1094, 1096), (1094, 1095, 1096), (1095, 1089, 1096), (1092, 1091, 1088), (1097, 1093, 1088), (1093, 1089, 1088), (1093, 1097, 1098), (1094, 1093, 1098), (1095, 1094, 1098), (1095, 1098, 1099), (1091, 1095, 1099), (1088, 1091, 1099), (1097, 1088, 1099), (1098, 1097, 1099), (1089, 1092, 1090), (1092, 1088, 1090), (1100, 1101, 1102), (1103, 1104, 1105), (1103, 1105, 1100), (1104, 1103, 1101), (1105, 1104, 1106), (1105, 1106, 1107), (1108, 1100, 1107), (1100, 1105, 1107), (1106, 1108, 1107), (1100, 1108, 1109), (1101, 1100, 1109), (1108, 1106, 1109), (1109, 1106, 1110), (1104, 1101, 1110), (1106, 1104, 1110), (1101, 1109, 1110), (1103, 1100, 1102), (1101, 1103, 1102), (1111, 1112, 1113), (1114, 1115, 1116), (1115, 1114, 1117), (1116, 1115, 1117), (1114, 1116, 1111), (1111, 1116, 1118), (1116, 1117, 1118), (1118, 1117, 1119), (1117, 1112, 1119), (1112, 1111, 1119), (1111, 1118, 1119), (1112, 1117, 1113), (1117, 1114, 1113), (1114, 1111, 1113), (1120, 1121, 1122), (1123, 1124, 1125), (1125, 1124, 1126), (1120, 1126, 1127), (1127, 1126, 1128), (1124, 1123, 1128), (1126, 1124, 1128), (1123, 1127, 1128), (1123, 1125, 1129), (1127, 1123, 1129), (1127, 1129, 1121), (1120, 1127, 1121), (1129, 1125, 1121), (1121, 1125, 1122), (1126, 1120, 1122), (1125, 1126, 1122), (1130, 1131, 1132), (1133, 1131, 1134), (1134, 1131, 1130), (1133, 1134, 1130), (1133, 1130, 1132), (1131, 1133, 1132), (1135, 1136, 1137), (1138, 1139, 1140), (1140, 1139, 1141), (1141, 1139, 1142), (1139, 1138, 1142), (1143, 1142, 1136), (1138, 1140, 1136), (1142, 1138, 1136), (1140, 1141, 1144), (1143, 1136, 1135), (1141, 1142, 1145), (1142, 1143, 1145), (1144, 1141, 1145), (1143, 1135, 1145), (1135, 1144, 1145), (1136, 1140, 1137), (1140, 1144, 1137), (1144, 1135, 1137), (1146, 1147, 1148), (1149, 1150, 1151), (1150, 1147, 1152), (1147, 1153, 1154), (1150, 1149, 1155), (1147, 1150, 1155), (1149, 1156, 1155), (1153, 1156, 1157), (1154, 1153, 1157), (1158, 1154, 1157), (1152, 1147, 1146), (1153, 1147, 1159), (1156, 1153, 1159), (1147, 1155, 1159), (1155, 1156, 1159), (1151, 1150, 1160), (1150, 1152, 1160), (1157, 1151, 1160), (1158, 1157, 1160), (1146, 1158, 1160), (1152, 1146, 1160), (1149, 1151, 1161), (1156, 1149, 1161), (1151, 1157, 1161), (1157, 1156, 1161), (1147, 1154, 1148), (1154, 1158, 1148), (1158, 1146, 1148), (1162, 1163, 1164), (1165, 1166, 1167), (1168, 1169, 1167), (1168, 1167, 1170), (1167, 1166, 1170), (1169, 1171, 1172), (1165, 1167, 1172), (1167, 1169, 1172), (1171, 1169, 1173), (1169, 1168, 1173), (1163, 1171, 1173), (1168, 1170, 1173), (1170, 1166, 1173), (1163, 1173, 1174), (1173, 1166, 1174), (1171, 1163, 1162), (1172, 1171, 1162), (1165, 1172, 1162), (1166, 1165, 1164), (1174, 1166, 1164), (1163, 1174, 1164), (1165, 1162, 1164), (1175, 1176, 1177), (1178, 1179, 1180), (1179, 1178, 1181), (1180, 1179, 1182), (1179, 1183, 1182), (1179, 1181, 1184), (1183, 1179, 1184), (1182, 1183, 1185), (1186, 1180, 1187), (1180, 1182, 1187), (1185, 1186, 1187), (1182, 1185, 1187), (1184, 1181, 1188), (1183, 1184, 1188), (1181, 1185, 1188), (1185, 1183, 1188), (1185, 1181, 1189), (1186, 1185, 1189), (1178, 1180, 1175), (1176, 1175, 1190), (1180, 1186, 1190), (1186, 1189, 1190), (1189, 1176, 1190), (1175, 1180, 1190), (1181, 1178, 1177), (1176, 1189, 1177), (1189, 1181, 1177), (1178, 1175, 1177), (1191, 1192, 1193), (1194, 1191, 1195), (1194, 1195, 1196), (1191, 1194, 1197), (1196, 1198, 1197), (1194, 1196, 1197), (1198, 1196, 1199), (1196, 1192, 1199), (1192, 1191, 1199), (1191, 1197, 1199), (1197, 1198, 1199), (1195, 1191, 1193), (1196, 1195, 1193), (1192, 1196, 1193), (1200, 1201, 1202), (1201, 1203, 1204), (1205, 1206, 1204), (1203, 1205, 1204), (1207, 1201, 1208), (1206, 1205, 1208), (1208, 1205, 1209), (1205, 1203, 1209), (1207, 1208, 1209), (1209, 1203, 1210), (1201, 1207, 1210), (1203, 1201, 1210), (1207, 1209, 1210), (1206, 1208, 1200), (1208, 1201, 1200), (1204, 1206, 1202), (1201, 1204, 1202), (1206, 1200, 1202), (1211, 1212, 1213), (1214, 1215, 1216), (1215, 1214, 1217), (1218, 1216, 1219), (1216, 1215, 1211), (1215, 1217, 1211), (1219, 1216, 1211), (1218, 1220, 1212), (1217, 1218, 1212), (1211, 1217, 1212), (1216, 1218, 1221), (1218, 1217, 1221), (1221, 1217, 1222), (1214, 1216, 1222), (1217, 1214, 1222), (1216, 1221, 1222), (1220, 1218, 1213), (1218, 1219, 1213), (1219, 1211, 1213), (1212, 1220, 1213), (1223, 1224, 1225), (1226, 1227, 1228), (1223, 1226, 1229), (1226, 1228, 1229), (1228, 1230, 1229), (1224, 1223, 1231), (1232, 1230, 1231), (1228, 1227, 1231), (1230, 1228, 1231), (1223, 1232, 1231), (1227, 1224, 1231), (1230, 1232, 1233), (1232, 1223, 1233), (1223, 1229, 1233), (1229, 1230, 1233), (1227, 1226, 1225), (1226, 1223, 1225), (1224, 1227, 1225)])
me_convex_91.materials.append(mat_default_obj_001)
me_convex_91.use_remesh_fix_poles = True
me_convex_91.use_remesh_preserve_attributes = False
me_convex_91.use_mirror_vertex_groups = False
me_convex_91.update()

# ---- objects
ob_kitchen_can = bpy.data.objects.new('kitchen_can', me_convex_91)

# ---- transforms, parenting, visibility, modifiers, constraints
ob_kitchen_can.location = (0.0, 0.0, 0.0)
ob_kitchen_can.lineart.crease_threshold = 0.0

# ---- collection membership
col_collection.objects.link(ob_kitchen_can)

# ---- scene / render settings (as saved in the file)
scene.frame_start = 1; scene.frame_end = 250; scene.frame_set(6)
scene.render.engine = 'BLENDER_EEVEE_NEXT'
scene.cycles.use_denoising = False
scene.cycles.samples = 128
scene.cycles.sampling_pattern = 'TABULATED_SOBOL'
scene.cycles.use_adaptive_sampling = False
scene.cycles.use_light_tree = False
scene.view_settings.view_transform = 'Filmic'
bpy.context.view_layer.update()

# ---- added for rendering (the .blend has no active camera and no usable light): camera, sun
cam_auto = bpy.data.cameras.new('AutoCamera')
cam_auto.lens = 50.0
cam_auto.sensor_width = 36.0
cam_auto.clip_end = 1000.0
ob_auto_camera = bpy.data.objects.new('AutoCamera', cam_auto)
scene.collection.objects.link(ob_auto_camera)
ob_auto_camera.location = (2.36657, -2.84072, 1.91416)
ob_auto_camera.rotation_euler = (1.09748, -7.21219e-08, 0.694738)
scene.camera = ob_auto_camera
light_auto_sun = bpy.data.lights.new('AutoSun', 'SUN')
light_auto_sun.energy = 3.0
light_auto_sun.angle = 0.0523599
ob_auto_sun = bpy.data.objects.new('AutoSun', light_auto_sun)
scene.collection.objects.link(ob_auto_sun)
ob_auto_sun.rotation_euler = (0.872665, 0.174533, 0.523599)
bpy.context.view_layer.update()
